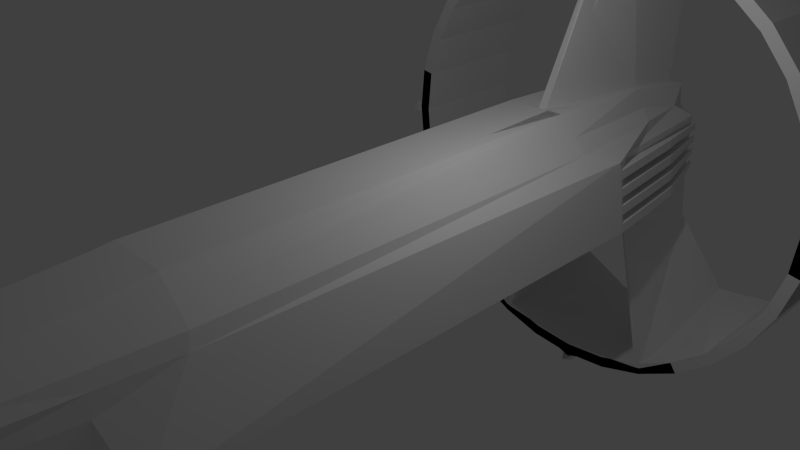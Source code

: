 # Source: Resonator.blend  (saved by Blender 2.68.0; exported with 4.5.12 LTS)
import bpy
from mathutils import Matrix  # noqa: F401  (used for matrix-valued properties, if any)

bpy.ops.wm.read_factory_settings(use_empty=True)
scene = bpy.context.scene
scene.name = 'Scene'

# ---- collections
col_collection_1 = bpy.data.collections.new('Collection 1'); scene.collection.children.link(col_collection_1)

# ---- materials (node trees are filled in below, after node groups)
mat_material = bpy.data.materials.new('Material')
mat_material.alpha_threshold = 0.0
mat_material.roughness = 0.5
mat_material.line_color = (0.0, 0.0, 0.0, 1.0)

# ---- material node trees

# ---- world
world_world = bpy.data.worlds.new('World'); scene.world = world_world
world_world.color = (0.05088, 0.05088, 0.05088)
world_world.use_sun_shadow = False
world_world.sun_shadow_jitter_overblur = 0.0
world_world.cycles.sampling_method = 'MANUAL'
world_world.cycles.sample_map_resolution = 256

# ---- cameras
cam_camera = bpy.data.cameras.new('Camera')
cam_camera.clip_end = 100.0
cam_camera.lens = 35.0
cam_camera.sensor_width = 32.0
cam_camera.sensor_height = 18.0
cam_camera.ortho_scale = 7.314
cam_camera.dof.focus_distance = 0.0

# ---- lights
light_lamp = bpy.data.lights.new('Lamp', 'POINT')
light_lamp.transmission_factor = 0.0
light_lamp.cutoff_distance = 30.0
light_lamp.energy = 100.0
light_lamp.shadow_buffer_clip_start = 1.001
light_lamp.shadow_soft_size = 0.1
light_lamp.shadow_maximum_resolution = 0.006
light_lamp.use_absolute_resolution = True
light_lamp.cycles.use_multiple_importance_sampling = False

# ---- meshes
me_cube = bpy.data.meshes.new('Cube')
me_cube.from_pydata([(2.634, 0.9657, 2.634), (2.634, 0.6517, 2.634), (3.098, 0.9657, 2.07), (3.098, 0.6517, 2.07), (3.442, 0.9657, 1.426), (3.442, 0.6517, 1.426), (3.654, 0.9657, 0.7268), (3.654, 0.6517, 0.7268), (3.725, 0.9657, 1.988e-07), (3.725, 0.6517, 3.637e-07), (3.654, 0.9657, -0.7268), (3.654, 0.6517, -0.7268), (3.442, 0.9657, -1.426), (3.442, 0.6517, -1.426), (3.098, 0.9657, -2.07), (3.098, 0.6517, -2.07), (2.634, 0.9657, -2.634), (2.634, 0.6517, -2.634), (2.07, 0.9657, -3.098), (2.07, 0.6517, -3.098), (1.426, 0.9657, -3.442), (1.426, 0.6517, -3.442), (0.7268, 0.9657, -3.654), (0.7268, 0.6517, -3.654), (-0.7268, 0.9657, -3.654), (-0.7268, 0.6517, -3.654), (-1.426, 0.9657, -3.442), (-1.426, 0.6517, -3.442), (-2.07, 0.9657, -3.098), (-2.07, 0.6517, -3.098), (-2.634, 0.9657, -2.634), (-2.634, 0.6517, -2.634), (-3.761, 0.9657, 3.515e-06), (-3.761, 0.6517, 3.68e-06), (2.5, 0.9657, 2.5), (2.5, 0.6517, 2.5), (2.94, 0.9657, 1.964), (2.94, 0.6517, 1.964), (3.267, 0.9657, 1.353), (3.267, 0.6517, 1.353), (3.468, 0.9657, 0.6898), (3.468, 0.6517, 0.6898), (3.536, 0.9657, 1.988e-07), (3.536, 0.6517, 3.637e-07), (3.468, 0.9657, -0.6898), (3.468, 0.6517, -0.6898), (3.267, 0.9657, -1.353), (3.267, 0.6517, -1.353), (2.94, 0.9657, -1.964), (2.94, 0.6517, -1.964), (2.5, 0.9657, -2.5), (2.5, 0.6517, -2.5), (1.606, 0.9541, -2.576), (1.964, 0.6517, -2.94), (1.435, 0.6517, -3.322), (1.168, 0.9541, -2.847), (1.349, 0.6517, -3.344), (-0.6898, 0.9657, -3.468), (-0.6898, 0.6517, -3.468), (-1.353, 0.9657, -3.267), (-1.353, 0.6517, -3.267), (-1.964, 0.9657, -2.94), (-1.964, 0.6517, -2.94), (-2.5, 0.9657, -2.5), (-2.5, 0.6517, -2.5), (-3.536, 0.9657, 3.515e-06), (-3.536, 0.6517, 3.68e-06), (1.33, 0.5337, -0.5337), (0.9271, 0.456, -0.728), (0.7421, 0.664, -0.9271), (0.7164, 0.9313, -1.271), (0.874, 0.9098, -1.268), (0.7906, 0.6591, -0.8907), (0.456, -0.456, -1.0), (1.33, -0.5857, -0.5337), (0.3094, -1.0, -0.3094), (0.9271, -0.456, -0.728), (0.9271, -0.6117, -0.456), (0.6775, -0.8683, -0.4314), (0.456, -0.9271, -0.728), (0.456, -0.728, -0.9271), (0.7231, -0.7231, -0.8907), (0.8907, -0.7231, -0.7231), (0.7231, -0.8907, -0.7231), (-0.3094, -1.0, -0.3094), (-1.33, -0.5857, -0.5337), (-0.456, -0.728, -0.9271), (-0.456, -0.9271, -0.728), (-0.6775, -0.8683, -0.4314), (-0.7231, -0.8907, -0.7231), (-0.456, 0.9271, -0.728), (-0.456, 0.728, -0.9271), (-0.7231, 0.8907, -0.7231), (-0.7231, 0.7231, -0.8907), (1.17, 0.5337, 0.5337), (0.456, 0.456, 1.216), (0.456, 0.728, 1.143), (0.728, 0.456, 0.9271), (0.9271, 0.456, 0.728), (0.7658, 0.7231, 0.7231), (0.5826, 0.8744, 0.6715), (0.4395, -0.4543, 1.185), (0.3094, -1.0, 0.1068), (0.9981, -0.4661, 0.5337), (0.4724, -0.7275, 0.9762), (0.456, -0.9271, 0.5899), (0.6775, -0.8683, 0.2289), (0.9271, -0.6117, 0.2534), (0.9271, -0.456, 0.728), (0.728, -0.456, 0.9271), (0.7231, -0.7231, 0.6881), (0.7231, -0.8907, 0.5206), (0.8907, -0.6023, 0.5206), (-0.4724, -0.4565, 1.18), (-0.9981, -0.4661, 0.5337), (-0.3094, -1.0, 0.1068), (-0.9271, -0.6117, 0.2534), (-0.6775, -0.8683, 0.2289), (-0.456, -0.9271, 0.5899), (-0.4395, -0.7297, 0.9712), (-0.7231, -0.7231, 0.6881), (-0.8907, -0.6023, 0.5206), (-0.7231, -0.8907, 0.5206), (0.456, 0.592, 1.179), (0.456, 0.524, 1.198), (0.228, 0.9271, 0.9438), (0.228, 0.456, 1.216), (0.456, 0.8773, 0.9936), (0.228, 0.7778, 1.093), (1.128, 0.573, -0.4949), (1.049, 0.573, 0.4949), (1.25, 0.5337, -5.96e-08), (1.089, 0.573, -4.47e-08), (1.229, 0.5534, -0.5143), (0.988, 0.5927, 0.4754), (1.29, 0.5337, -0.2669), (1.028, 0.5927, -0.4754), (1.11, 0.5534, 0.5143), (1.169, 0.5534, -5.215e-08), (1.108, 0.573, -0.2474), (1.069, 0.573, 0.2474), (1.199, 0.5534, -0.2571), (1.018, 0.5927, -0.2377), (0.9979, 0.5927, 0.2377), (1.279, 0.5436, -0.524), (0.9575, 0.6025, 0.4657), (1.31, 0.5337, -0.4003), (0.9774, 0.6025, -0.4657), (1.14, 0.5436, 0.524), (1.21, 0.5436, -5.588e-08), (1.118, 0.573, -0.3711), (1.079, 0.573, 0.1237), (1.179, 0.5632, -0.5046), (1.018, 0.5829, 0.4851), (1.27, 0.5337, -0.1334), (1.078, 0.5829, -0.4851), (1.079, 0.5632, 0.5046), (1.23, 0.5337, 0.1334), (1.129, 0.5632, -4.843e-08), (1.099, 0.573, -0.1237), (1.175, 0.5436, 0.262), (1.154, 0.5534, 0.1286), (1.244, 0.5436, -0.262), (1.154, 0.5632, -0.2523), (1.214, 0.5534, -0.3857), (1.184, 0.5534, -0.1286), (1.063, 0.5829, -0.2426), (0.9725, 0.6025, -0.2329), (1.023, 0.5927, -0.3566), (1.003, 0.5927, 0.1189), (0.9929, 0.5927, 0.3566), (1.227, 0.5436, -0.131), (1.056, 0.5829, -0.1213), (1.026, 0.5829, 0.3639), (1.192, 0.5436, 0.131), (1.116, 0.5632, 0.1261), (1.092, 0.5632, 0.3784), (1.262, 0.5436, -0.393), (1.166, 0.5632, -0.3784), (1.141, 0.5632, -0.1261), (1.071, 0.5829, -0.3639), (0.9749, 0.6025, -0.3493), (0.97, 0.6025, -0.1164), (1.041, 0.5829, 0.1213), (0.9271, 0.6124, 0.228), (1.21, 0.5337, 0.2669), (1.139, 0.5534, 0.2571), (1.19, 0.5337, 0.4003), (1.059, 0.573, 0.3711), (1.104, 0.5632, 0.2523), (1.125, 0.5534, 0.3857), (1.033, 0.5829, 0.2426), (1.157, 0.5436, 0.393), (0.7881, 0.9333, 0.2259), (1.029, 0.7678, 0.2644), (0.9085, 0.8506, 0.2451), (0.9686, 0.8092, 0.2548), (0.8483, 0.892, 0.2355), (0.7881, 0.9333, 0.339), (1.012, 0.7678, 0.3969), (0.9, 0.8506, 0.368), (0.9987, 0.7885, 0.2596), (0.9385, 0.8299, 0.25), (0.9559, 0.8092, 0.3824), (0.8784, 0.8713, 0.2403), (0.8182, 0.9127, 0.2307), (0.8441, 0.892, 0.3535), (0.9839, 0.7885, 0.3897), (0.872, 0.8713, 0.3607), (0.928, 0.8299, 0.3752), (0.8161, 0.9127, 0.3462), (0.7881, 0.934, -0.000457), (1.063, 0.7685, -0.0004571), (0.9254, 0.8513, -0.000457), (0.994, 0.8099, -0.0004571), (0.8567, 0.8926, -0.000457), (1.028, 0.7892, -0.0004571), (0.8224, 0.9133, -0.000457), (0.9169, 0.8513, 0.1223), (0.7881, 0.934, 0.1127), (1.046, 0.7685, 0.132), (0.9597, 0.8306, -0.0004571), (0.8911, 0.8719, -0.000457), (0.9813, 0.8099, 0.1272), (0.8525, 0.8926, 0.1175), (1.014, 0.7892, 0.1296), (0.9491, 0.8306, 0.1248), (0.8847, 0.8719, 0.1199), (0.8203, 0.9133, 0.1151), (1.096, 0.7681, -0.2654), (0.9423, 0.8509, -0.2461), (1.019, 0.8095, -0.2557), (0.8652, 0.8923, -0.2364), (0.7881, 0.9336, -0.1136), (1.08, 0.7681, -0.1329), (0.9338, 0.8509, -0.1233), (1.058, 0.7888, -0.2605), (0.9808, 0.8302, -0.2509), (1.007, 0.8095, -0.1281), (0.9037, 0.8716, -0.2412), (0.8267, 0.9129, -0.2316), (0.861, 0.8923, -0.1184), (1.043, 0.7888, -0.1305), (0.8974, 0.8716, -0.1208), (0.9702, 0.8302, -0.1257), (0.8245, 0.9129, -0.116), (1.13, 0.7697, -0.5302), (0.7881, 0.9352, -0.4531), (0.9592, 0.8524, -0.4917), (1.045, 0.8111, -0.511), (0.8736, 0.8938, -0.4724), (1.087, 0.7904, -0.5206), (0.7881, 0.9352, -0.3399), (1.113, 0.7697, -0.3978), (0.8309, 0.9145, -0.4627), (0.9507, 0.8524, -0.3689), (1.002, 0.8317, -0.5013), (0.9164, 0.8731, -0.482), (1.032, 0.8111, -0.3833), (0.8694, 0.8938, -0.3544), (1.073, 0.7904, -0.3906), (0.9914, 0.8317, -0.3761), (0.9101, 0.8731, -0.3616), (0.8288, 0.9145, -0.3472), (0.3634, 0.6517, -3.69), (0.3634, 0.9657, -3.69), (0.7268, 0.8087, -3.654), (-3.654, 0.8087, -0.7268), (-0.3634, 0.9657, -3.69), (-0.3634, 0.6517, -3.69), (-0.7268, 0.8087, -3.654), (0.3634, 0.8087, -3.69), (-0.3634, 0.8087, -3.69), (0.7268, 0.8872, -3.654), (0.1817, 0.9657, -3.708), (0.5451, 0.6517, -3.672), (-0.5451, 0.9657, -3.672), (-0.1817, 0.6517, -3.708), (-0.7268, 0.8872, -3.654), (-0.1817, 0.9657, -3.708), (-0.7268, 0.7302, -3.654), (-0.5451, 0.6517, -3.672), (0.1817, 0.6517, -3.708), (0.5451, 0.9657, -3.672), (0.7268, 0.7302, -3.654), (0.1817, 0.8087, -3.708), (0.5451, 0.8087, -3.672), (0.3634, 0.8872, -3.69), (0.3634, 0.7302, -3.69), (-0.5451, 0.8087, -3.672), (-0.1817, 0.8087, -3.708), (-0.3634, 0.8872, -3.69), (-0.3634, 0.7302, -3.69), (0.1817, 0.7302, -3.708), (-0.5451, 0.7302, -3.672), (-0.5451, 0.8872, -3.672), (0.5451, 0.7302, -3.672), (0.5451, 0.8872, -3.672), (0.1817, 0.8872, -3.708), (-0.1817, 0.8872, -3.708), (-0.1817, 0.7302, -3.708), (0.7268, 0.9265, -3.654), (0.6359, 0.6517, -3.663), (-0.6359, 0.9657, -3.663), (-0.7268, 0.9265, -3.654), (-0.7268, 0.691, -3.654), (-0.6359, 0.6517, -3.663), (0.6359, 0.9657, -3.663), (0.7268, 0.691, -3.654), (0.6359, 0.8087, -3.663), (0.3634, 0.9265, -3.69), (0.3634, 0.7695, -3.69), (-0.6359, 0.8087, -3.663), (-0.3634, 0.9265, -3.69), (-0.3634, 0.7695, -3.69), (0.7268, 0.848, -3.654), (0.2725, 0.9657, -3.699), (0.4542, 0.6517, -3.681), (-0.4542, 0.9657, -3.681), (-0.2725, 0.6517, -3.699), (-0.7268, 0.848, -3.654), (-0.2725, 0.9657, -3.699), (-0.7268, 0.7695, -3.654), (-0.4542, 0.6517, -3.681), (0.2725, 0.6517, -3.699), (0.4542, 0.9657, -3.681), (0.7268, 0.7695, -3.654), (0.2725, 0.8087, -3.699), (0.4542, 0.8087, -3.681), (0.3634, 0.848, -3.69), (0.3634, 0.691, -3.69), (-0.4542, 0.8087, -3.681), (-0.2725, 0.8087, -3.699), (-0.3634, 0.848, -3.69), (-0.3634, 0.691, -3.69), (0.2725, 0.7302, -3.699), (0.1817, 0.7695, -3.708), (0.1817, 0.691, -3.708), (-0.6359, 0.7302, -3.663), (-0.4542, 0.7302, -3.681), (-0.5451, 0.7695, -3.672), (-0.5451, 0.691, -3.672), (-0.6359, 0.8872, -3.663), (-0.4542, 0.8872, -3.681), (-0.5451, 0.9265, -3.672), (-0.5451, 0.848, -3.672), (0.4542, 0.7302, -3.681), (0.6359, 0.7302, -3.663), (0.5451, 0.7695, -3.672), (0.5451, 0.691, -3.672), (0.4542, 0.8872, -3.681), (0.6359, 0.8872, -3.663), (0.5451, 0.9265, -3.672), (0.5451, 0.848, -3.672), (0.2725, 0.8872, -3.699), (0.1817, 0.9265, -3.708), (0.1817, 0.848, -3.708), (-0.2725, 0.8872, -3.699), (-0.1817, 0.9265, -3.708), (-0.1817, 0.848, -3.708), (-0.2725, 0.7302, -3.699), (-0.1817, 0.7695, -3.708), (-0.1817, 0.691, -3.708), (-0.6359, 0.691, -3.663), (-0.6359, 0.848, -3.663), (0.4542, 0.691, -3.681), (0.4542, 0.848, -3.681), (-0.2725, 0.848, -3.699), (-0.2725, 0.691, -3.699), (0.2725, 0.7695, -3.699), (0.2725, 0.691, -3.699), (-0.6359, 0.7695, -3.663), (-0.4542, 0.7695, -3.681), (-0.4542, 0.691, -3.681), (-0.6359, 0.9265, -3.663), (-0.4542, 0.9265, -3.681), (-0.4542, 0.848, -3.681), (0.4542, 0.7695, -3.681), (0.6359, 0.7695, -3.663), (0.6359, 0.691, -3.663), (0.4542, 0.9265, -3.681), (0.6359, 0.9265, -3.663), (0.6359, 0.848, -3.663), (0.2725, 0.9265, -3.699), (0.2725, 0.848, -3.699), (-0.2725, 0.9265, -3.699), (-0.2725, 0.7695, -3.699), (-3.69, 0.9657, -0.3634), (-3.69, 0.6517, -0.3634), (-3.69, 0.9657, 0.3634), (-3.69, 0.6517, 0.3634), (-3.654, 0.8087, 0.7268), (-3.69, 0.8087, -0.3634), (-3.69, 0.8087, 0.3634), (-3.654, 0.8872, -0.7268), (-3.708, 0.9657, -0.1817), (-3.672, 0.6517, -0.5451), (-3.793, 0.6326, -0.02395), (-3.672, 0.9657, 0.5451), (-3.708, 0.6517, 0.1817), (-3.654, 0.8872, 0.7268), (-3.654, 0.7302, -0.7268), (-3.672, 0.9657, -0.5451), (-3.708, 0.6517, -0.1817), (-3.708, 0.9657, 0.1817), (-3.672, 0.6517, 0.5451), (-3.654, 0.7302, 0.7268), (-3.708, 0.8087, -0.1817), (-3.672, 0.8087, -0.5451), (-3.69, 0.8872, -0.3634), (-3.69, 0.7302, -0.3634), (-3.672, 0.8087, 0.5451), (-3.708, 0.8087, 0.1817), (-3.69, 0.8872, 0.3634), (-3.69, 0.7302, 0.3634), (-3.708, 0.7302, -0.1817), (-3.672, 0.7302, 0.5451), (-3.708, 0.8872, -0.1817), (-3.672, 0.8872, -0.5451), (-3.672, 0.7302, -0.5451), (-3.672, 0.8872, 0.5451), (-3.708, 0.8872, 0.1817), (-3.708, 0.7302, 0.1817), (-3.654, 0.9265, -0.7268), (-3.752, 0.9657, -0.09085), (-3.663, 0.6517, -0.6359), (-3.663, 0.9657, 0.6359), (-3.752, 0.6517, 0.09085), (-3.654, 0.9265, 0.7268), (-3.654, 0.691, -0.7268), (-3.663, 0.9657, -0.6359), (-3.752, 0.6517, -0.09085), (-3.752, 0.9657, 0.09085), (-3.663, 0.6517, 0.6359), (-3.654, 0.691, 0.7268), (-3.752, 0.8087, -0.09085), (-3.663, 0.8087, -0.6359), (-3.69, 0.9265, -0.3634), (-3.69, 0.7695, -0.3634), (-3.663, 0.8087, 0.6359), (-3.752, 0.8087, 0.09085), (-3.69, 0.9265, 0.3634), (-3.69, 0.7695, 0.3634), (-3.654, 0.848, -0.7268), (-3.699, 0.9657, -0.2725), (-3.681, 0.6517, -0.4542), (-3.681, 0.9657, 0.4542), (-3.699, 0.6517, 0.2726), (-3.654, 0.848, 0.7268), (-3.654, 0.7695, -0.7268), (-3.681, 0.9657, -0.4542), (-3.699, 0.6517, -0.2725), (-3.699, 0.9657, 0.2726), (-3.681, 0.6517, 0.4542), (-3.654, 0.7695, 0.7268), (-3.699, 0.8087, -0.2725), (-3.681, 0.8087, -0.4542), (-3.69, 0.848, -0.3634), (-3.69, 0.691, -0.3634), (-3.681, 0.8087, 0.4542), (-3.699, 0.8087, 0.2726), (-3.69, 0.848, 0.3634), (-3.69, 0.691, 0.3634), (-3.752, 0.7302, -0.09085), (-3.699, 0.7302, -0.2725), (-3.708, 0.7695, -0.1817), (-3.708, 0.691, -0.1817), (-3.663, 0.7302, 0.6359), (-3.681, 0.7302, 0.4542), (-3.672, 0.7695, 0.5451), (-3.672, 0.691, 0.5451), (-3.752, 0.8872, -0.09085), (-3.699, 0.8872, -0.2725), (-3.708, 0.9265, -0.1817), (-3.708, 0.848, -0.1817), (-3.681, 0.8872, -0.4542), (-3.663, 0.8872, -0.6359), (-3.672, 0.9265, -0.5451), (-3.672, 0.848, -0.5451), (-3.681, 0.7302, -0.4542), (-3.663, 0.7302, -0.6359), (-3.672, 0.7695, -0.5451), (-3.672, 0.691, -0.5451), (-3.663, 0.8872, 0.6359), (-3.681, 0.8872, 0.4542), (-3.672, 0.9265, 0.5451), (-3.672, 0.848, 0.5451), (-3.699, 0.8872, 0.2726), (-3.752, 0.8872, 0.09085), (-3.708, 0.9265, 0.1817), (-3.708, 0.848, 0.1817), (-3.699, 0.7302, 0.2726), (-3.752, 0.7302, 0.09085), (-3.708, 0.7695, 0.1817), (-3.708, 0.691, 0.1817), (-3.752, 0.691, -0.09085), (-3.663, 0.691, 0.6359), (-3.752, 0.848, -0.09085), (-3.681, 0.848, -0.4542), (-3.681, 0.691, -0.4542), (-3.663, 0.848, 0.6359), (-3.699, 0.848, 0.2726), (-3.699, 0.691, 0.2726), (-3.752, 0.7695, -0.09085), (-3.699, 0.7695, -0.2725), (-3.699, 0.691, -0.2725), (-3.663, 0.7695, 0.6359), (-3.681, 0.7695, 0.4542), (-3.681, 0.691, 0.4542), (-3.752, 0.9265, -0.09085), (-3.699, 0.9265, -0.2725), (-3.699, 0.848, -0.2725), (-3.681, 0.9265, -0.4542), (-3.663, 0.9265, -0.6359), (-3.663, 0.848, -0.6359), (-3.681, 0.7695, -0.4542), (-3.663, 0.7695, -0.6359), (-3.663, 0.691, -0.6359), (-3.663, 0.9265, 0.6359), (-3.681, 0.9265, 0.4542), (-3.681, 0.848, 0.4542), (-3.699, 0.9265, 0.2726), (-3.752, 0.9265, 0.09085), (-3.752, 0.848, 0.09085), (-3.699, 0.7695, 0.2726), (-3.752, 0.7695, 0.09085), (-3.752, 0.691, 0.09085), (-3.822, 0.9657, 3.515e-06), (-3.822, 0.6517, 3.68e-06), (-3.822, 0.8087, 3.598e-06), (-3.822, 0.8872, 3.556e-06), (-3.822, 0.7302, 3.639e-06), (-3.813, 0.9657, -0.09085), (-3.822, 0.9265, 3.536e-06), (-3.813, 0.6517, 0.09085), (-3.813, 0.6517, -0.09085), (-3.822, 0.691, 3.659e-06), (-3.813, 0.9657, 0.09085), (-3.813, 0.8087, -0.09085), (-3.813, 0.8087, 0.09085), (-3.822, 0.848, 3.577e-06), (-3.822, 0.7695, 3.618e-06), (-3.813, 0.7302, -0.09085), (-3.813, 0.8872, -0.09085), (-3.813, 0.8872, 0.09085), (-3.813, 0.7302, 0.09085), (-3.813, 0.691, -0.09085), (-3.813, 0.848, -0.09085), (-3.813, 0.7695, -0.09085), (-3.813, 0.9265, -0.09085), (-3.813, 0.9265, 0.09085), (-3.813, 0.848, 0.09085), (-3.813, 0.7695, 0.09085), (-3.813, 0.691, 0.09085), (0.0, 0.9657, 3.761), (2.183e-08, 0.654, 3.759), (-0.7268, 0.9657, 3.654), (-0.7268, 0.6517, 3.654), (-1.426, 0.9657, 3.442), (-1.426, 0.6517, 3.442), (-2.07, 0.9657, 3.098), (-2.07, 0.6517, 3.098), (-2.634, 0.9657, 2.634), (-2.634, 0.6517, 2.634), (-3.098, 0.9657, 2.07), (-3.098, 0.6517, 2.07), (-3.442, 0.9657, 1.426), (-3.442, 0.6517, 1.426), (-3.654, 0.9657, 0.7268), (-3.654, 0.6517, 0.7268), (-3.725, 0.9657, 1.988e-07), (-3.725, 0.6517, 3.637e-07), (-3.654, 0.9657, -0.7268), (-3.654, 0.6517, -0.7268), (-3.442, 0.9657, -1.426), (-3.442, 0.6517, -1.426), (-3.098, 0.9657, -2.07), (-3.098, 0.6517, -2.07), (1.214e-06, 0.9657, -3.769), (1.214e-06, 0.6517, -3.769), (3.761, 0.9657, 3.515e-06), (3.761, 0.6517, 3.68e-06), (2.07, 0.9657, 3.098), (2.07, 0.6517, 3.098), (1.426, 0.9657, 3.442), (1.426, 0.6517, 3.442), (0.7268, 0.9657, 3.654), (0.7268, 0.6517, 3.654), (0.0, 0.9657, 3.536), (-1.623e-07, 0.6517, 3.536), (-0.6898, 0.9657, 3.468), (-0.6898, 0.6517, 3.468), (-1.353, 0.9657, 3.267), (-1.353, 0.6517, 3.267), (-1.964, 0.9657, 2.94), (-1.964, 0.6517, 2.94), (-2.5, 0.9657, 2.5), (-2.5, 0.6517, 2.5), (-2.94, 0.9657, 1.964), (-2.94, 0.6517, 1.964), (-3.267, 0.9657, 1.353), (-3.267, 0.6517, 1.353), (-3.468, 0.9657, 0.6898), (-3.468, 0.6517, 0.6898), (-3.468, 0.9657, -0.6898), (-3.468, 0.6517, -0.6898), (-3.267, 0.9657, -1.353), (-3.267, 0.6517, -1.353), (-2.94, 0.9657, -1.964), (-2.94, 0.6517, -1.964), (-1.606, 0.9541, -2.576), (-1.435, 0.6517, -3.322), (-1.168, 0.9541, -2.847), (-1.349, 0.6517, -3.344), (1.214e-06, 0.9657, -3.536), (1.214e-06, 0.6517, -3.536), (0.6898, 0.9657, -3.468), (0.6898, 0.6517, -3.468), (1.353, 0.9657, -3.267), (1.353, 0.6517, -3.267), (1.964, 0.9657, -2.94), (1.964, 0.9657, 2.94), (1.964, 0.6517, 2.94), (1.353, 0.9657, 3.267), (1.353, 0.6517, 3.267), (0.6898, 0.9657, 3.468), (0.6898, 0.6517, 3.468), (-0.2553, 0.9895, -0.2078), (-1.33, 0.5337, -0.5337), (-0.456, 0.456, -1.0), (-0.728, 0.9271, -0.456), (-0.9271, 0.6124, -0.456), (-0.9271, 0.456, -0.728), (-0.728, 0.456, -0.9271), (-0.7421, 0.664, -0.9271), (-0.7164, 0.9313, -1.271), (-0.874, 0.9098, -1.268), (-0.8907, 0.7231, -0.7231), (-0.7906, 0.6591, -0.8907), (-0.456, -0.456, -1.0), (-0.2879, -1.017, -0.295), (-0.728, -0.456, -0.9271), (-0.9271, -0.456, -0.728), (-0.9271, -0.6117, -0.456), (-0.7231, -0.7231, -0.8907), (-0.8907, -0.7231, -0.7231), (0.2879, -1.017, -0.295), (0.728, -0.456, -0.9271), (0.2553, 0.9895, -0.2078), (0.456, 0.456, -1.0), (0.9271, 0.6124, -0.456), (0.728, 0.9271, -0.456), (0.456, 0.9271, -0.728), (0.456, 0.728, -0.9271), (0.728, 0.456, -0.9271), (0.8907, 0.7231, -0.7231), (0.7231, 0.8907, -0.7231), (0.7231, 0.7231, -0.8907), (-1.17, 0.5337, 0.5337), (-0.2553, 0.9895, 0.4237), (-0.456, 0.456, 1.216), (-0.9271, 0.6124, 0.456), (-0.728, 0.9271, 0.456), (-0.456, 0.9271, 0.9438), (-0.456, 0.728, 1.143), (-0.728, 0.456, 0.9271), (-0.9271, 0.456, 0.728), (-0.7658, 0.7231, 0.7231), (-0.5826, 0.8744, 0.6715), (-0.5826, 0.7394, 0.8671), (-0.4395, -0.4543, 1.185), (-0.2879, -1.017, 0.09242), (-0.4724, -0.7275, 1.041), (-0.9271, -0.456, 0.728), (-0.728, -0.456, 0.9271), (0.4724, -0.4565, 1.18), (0.2879, -1.017, 0.09242), (0.4395, -0.7297, 1.036), (0.2553, 0.9895, 0.4237), (0.728, 0.9271, 0.456), (0.9271, 0.6124, 0.456), (0.456, 0.9271, 0.9438), (0.5826, 0.7394, 0.8671), (-0.456, 0.8276, 1.043), (-0.456, 0.592, 1.179), (0.456, 0.8276, 1.043), (-1.788e-07, 0.9271, 0.9438), (-2.16e-07, 0.4641, 1.143), (-5.96e-08, 0.456, 1.216), (-1.49e-07, 0.8276, 1.043), (-0.456, 0.7778, 1.093), (-0.456, 0.524, 1.198), (0.456, 0.66, 1.161), (-0.228, 0.9271, 0.9438), (-0.05158, 0.4815, 1.143), (-0.228, 0.456, 1.216), (-0.456, 0.8773, 0.9936), (-0.456, 0.66, 1.161), (0.456, 0.7778, 1.093), (0.05158, 0.4815, 1.143), (-1.341e-07, 0.7778, 1.093), (-1.639e-07, 0.8773, 0.9936), (-0.228, 0.8276, 1.043), (0.228, 0.8276, 1.043), (-0.228, 0.7778, 1.093), (-0.228, 0.8773, 0.9936), (0.228, 0.8773, 0.9936), (-0.3449, 0.9657, 3.502), (-0.3449, 0.6517, 3.502), (-0.6898, 0.8087, 3.468), (0.6898, 0.8087, 3.468), (0.3449, 0.9657, 3.502), (0.3449, 0.6517, 3.502), (-0.3449, 0.8087, 3.502), (0.3449, 0.8087, 3.502), (-0.5174, 0.9657, 3.485), (-0.03901, 0.6517, 3.519), (-0.6898, 0.8872, 3.468), (0.6898, 0.8872, 3.468), (0.1725, 0.9657, 3.519), (0.5174, 0.6517, 3.485), (-0.1725, 0.9657, 3.519), (-0.5174, 0.6517, 3.485), (-0.6898, 0.7302, 3.468), (0.6898, 0.7302, 3.468), (0.5174, 0.9657, 3.485), (0.03901, 0.6517, 3.519), (-0.1725, 0.8087, 3.519), (-0.5174, 0.8087, 3.485), (-0.3449, 0.8872, 3.502), (-0.3449, 0.7302, 3.502), (0.5174, 0.8087, 3.485), (0.1725, 0.8087, 3.519), (0.3449, 0.8872, 3.502), (0.3449, 0.7302, 3.502), (-0.1725, 0.7302, 3.519), (0.5174, 0.7302, 3.485), (-0.1725, 0.8872, 3.519), (-0.5174, 0.8872, 3.485), (-0.5174, 0.7302, 3.485), (0.5174, 0.8872, 3.485), (0.1725, 0.8872, 3.519), (0.1725, 0.7302, 3.519), (-0.3634, 0.9657, 3.69), (-0.3634, 0.6517, 3.69), (-1.128, 0.573, -0.4949), (-0.7268, 0.8087, 3.654), (0.7268, 0.8087, 3.654), (0.3634, 0.9657, 3.69), (0.3634, 0.6517, 3.69), (-0.3634, 0.8087, 3.69), (0.3634, 0.8087, 3.69), (-0.5451, 0.9657, 3.672), (-0.1817, 0.6517, 3.708), (0.009898, 0.6017, 3.775), (-0.7268, 0.8872, 3.654), (0.7268, 0.8872, 3.654), (0.1817, 0.9657, 3.708), (0.5451, 0.6517, 3.672), (-0.1817, 0.9657, 3.708), (-0.5451, 0.6517, 3.672), (-0.009899, 0.6017, 3.775), (-0.7268, 0.7302, 3.654), (0.7268, 0.7302, 3.654), (0.5451, 0.9657, 3.672), (0.1817, 0.6517, 3.708), (-0.5451, 0.8087, 3.672), (-0.1817, 0.8087, 3.708), (-0.3634, 0.8872, 3.69), (-0.3634, 0.7302, 3.69), (0.1817, 0.8087, 3.708), (0.5451, 0.8087, 3.672), (0.3634, 0.8872, 3.69), (0.3634, 0.7302, 3.69), (-0.5451, 0.7302, 3.672), (0.1817, 0.7302, 3.708), (-0.5451, 0.8872, 3.672), (-0.1817, 0.8872, 3.708), (-0.1817, 0.7302, 3.708), (0.1817, 0.8872, 3.708), (0.5451, 0.8872, 3.672), (0.5451, 0.7302, 3.672), (-0.6359, 0.9657, 3.663), (-0.09953, 0.654, 3.75), (-2.02e-07, 0.6017, 3.776), (-0.7268, 0.9265, 3.654), (0.7268, 0.9265, 3.654), (0.09085, 0.9657, 3.752), (0.6359, 0.6517, 3.663), (-0.09085, 0.9657, 3.752), (-0.6359, 0.6517, 3.663), (0.009898, 0.6017, 3.771), (-0.7268, 0.691, 3.654), (0.7268, 0.691, 3.654), (0.6359, 0.9657, 3.663), (0.09953, 0.654, 3.75), (-0.6359, 0.8087, 3.663), (-0.09085, 0.8087, 3.752), (-0.3634, 0.9265, 3.69), (-0.3634, 0.7695, 3.69), (0.09085, 0.8087, 3.752), (0.6359, 0.8087, 3.663), (0.3634, 0.9265, 3.69), (0.3634, 0.7695, 3.69), (-0.4542, 0.9657, 3.681), (-0.2725, 0.6517, 3.699), (-0.009899, 0.6017, 3.771), (-0.7268, 0.848, 3.654), (0.7268, 0.848, 3.654), (0.2725, 0.9657, 3.699), (0.4542, 0.6517, 3.681), (-0.2725, 0.9657, 3.699), (-0.4542, 0.6517, 3.681), (-2.036e-07, 0.6017, 3.772), (-0.7268, 0.7695, 3.654), (0.7268, 0.7695, 3.654), (0.4542, 0.9657, 3.681), (0.2725, 0.6517, 3.699), (-0.4542, 0.8087, 3.681), (-0.2725, 0.8087, 3.699), (-0.3634, 0.848, 3.69), (-0.3634, 0.691, 3.69), (0.2725, 0.8087, 3.699), (0.4542, 0.8087, 3.681), (0.3634, 0.848, 3.69), (0.3634, 0.691, 3.69), (-0.6359, 0.7302, 3.663), (-0.4542, 0.7302, 3.681), (-0.5451, 0.7695, 3.672), (-0.5451, 0.691, 3.672), (0.09085, 0.7302, 3.752), (0.2725, 0.7302, 3.699), (0.1817, 0.7695, 3.708), (0.1817, 0.691, 3.708), (-0.6359, 0.8872, 3.663), (-0.4542, 0.8872, 3.681), (-0.5451, 0.9265, 3.672), (-0.5451, 0.848, 3.672), (-0.2725, 0.8872, 3.699), (-0.09085, 0.8872, 3.752), (-0.1817, 0.9265, 3.708), (-0.1817, 0.848, 3.708), (-0.2725, 0.7302, 3.699), (-0.09085, 0.7302, 3.752), (-0.1817, 0.7695, 3.708), (-0.1817, 0.691, 3.708), (0.09085, 0.8872, 3.752), (0.2725, 0.8872, 3.699), (0.1817, 0.9265, 3.708), (0.1817, 0.848, 3.708), (0.4542, 0.8872, 3.681), (0.6359, 0.8872, 3.663), (0.5451, 0.9265, 3.672), (0.5451, 0.848, 3.672), (0.4542, 0.7302, 3.681), (0.6359, 0.7302, 3.663), (0.5451, 0.7695, 3.672), (0.5451, 0.691, 3.672), (-0.6359, 0.691, 3.663), (0.09085, 0.691, 3.752), (-0.6359, 0.848, 3.663), (-0.2725, 0.848, 3.699), (-0.2725, 0.691, 3.699), (0.09085, 0.848, 3.752), (0.4542, 0.848, 3.681), (0.4542, 0.691, 3.681), (-0.6359, 0.7695, 3.663), (-0.4542, 0.7695, 3.681), (-0.4542, 0.691, 3.681), (0.09085, 0.7695, 3.752), (0.2725, 0.7695, 3.699), (0.2725, 0.691, 3.699), (-0.6359, 0.9265, 3.663), (-0.4542, 0.9265, 3.681), (-0.4542, 0.848, 3.681), (-0.2725, 0.9265, 3.699), (-0.09085, 0.9265, 3.752), (-0.09085, 0.848, 3.752), (-0.2725, 0.7695, 3.699), (-0.09085, 0.7695, 3.752), (-0.09085, 0.691, 3.752), (0.09085, 0.9265, 3.752), (0.2725, 0.9265, 3.699), (0.2725, 0.848, 3.699), (0.4542, 0.9265, 3.681), (0.6359, 0.9265, 3.663), (0.6359, 0.848, 3.663), (0.4542, 0.7695, 3.681), (0.6359, 0.7695, 3.663), (0.6359, 0.691, 3.663), (1.437e-08, 0.9657, 3.798), (3.758e-08, 0.654, 3.8), (1.437e-08, 0.8087, 3.798), (1.437e-08, 0.7302, 3.798), (1.437e-08, 0.8872, 3.798), (-0.09953, 0.654, 3.791), (1.437e-08, 0.691, 3.798), (0.09085, 0.9657, 3.789), (-0.09085, 0.9657, 3.789), (1.437e-08, 0.9265, 3.798), (0.09953, 0.654, 3.791), (-0.09085, 0.8087, 3.789), (0.09085, 0.8087, 3.789), (1.437e-08, 0.7695, 3.798), (1.437e-08, 0.848, 3.798), (0.09085, 0.7302, 3.789), (-0.09085, 0.8872, 3.789), (-0.09085, 0.7302, 3.789), (0.09085, 0.8872, 3.789), (0.09085, 0.691, 3.789), (0.09085, 0.848, 3.789), (0.09085, 0.7695, 3.789), (-0.09085, 0.9265, 3.789), (-0.09085, 0.848, 3.789), (-0.09085, 0.7695, 3.789), (-0.09085, 0.691, 3.789), (0.09085, 0.9265, 3.789), (-1.049, 0.573, 0.4949), (-0.9271, 0.6124, -2.98e-08), (-1.25, 0.5337, -5.96e-08), (0.9271, 0.6124, -2.98e-08), (-1.089, 0.573, -4.47e-08), (-1.229, 0.5534, -0.5143), (-0.988, 0.5927, 0.4754), (-0.9271, 0.6124, -0.228), (-1.29, 0.5337, -0.2669), (0.9271, 0.6124, -0.228), (-1.028, 0.5927, -0.4754), (-1.11, 0.5534, 0.5143), (-0.9271, 0.6124, 0.228), (-1.169, 0.5534, -5.215e-08), (-1.008, 0.5927, -3.725e-08), (-1.108, 0.573, -0.2474), (-1.069, 0.573, 0.2474), (1.008, 0.5927, -2.235e-08), (-1.139, 0.5534, 0.2571), (-1.199, 0.5534, -0.2571), (-1.018, 0.5927, -0.2377), (-1.279, 0.5436, -0.524), (-0.9575, 0.6025, 0.4657), (-0.9271, 0.6124, -0.342), (-1.31, 0.5337, -0.4003), (0.9271, 0.6124, -0.342), (-0.9774, 0.6025, -0.4657), (-1.14, 0.5436, 0.524), (-0.9271, 0.6124, 0.342), (0.9271, 0.6124, 0.342), (-1.21, 0.5436, -5.588e-08), (-0.9675, 0.6025, -3.353e-08), (-1.118, 0.573, -0.3711), (-1.079, 0.573, 0.1237), (0.9675, 0.6025, -2.608e-08), (-1.179, 0.5632, -0.5046), (-1.018, 0.5829, 0.4851), (-0.9271, 0.6124, -0.114), (-1.27, 0.5337, -0.1334), (0.9271, 0.6124, -0.114), (-1.078, 0.5829, -0.4851), (-1.079, 0.5632, 0.5046), (-0.9271, 0.6124, 0.114), (-1.23, 0.5337, 0.1334), (0.9271, 0.6124, 0.114), (-1.129, 0.5632, -4.843e-08), (-1.048, 0.5829, -4.098e-08), (-1.099, 0.573, -0.1237), (-1.059, 0.573, 0.3711), (1.048, 0.5829, -1.863e-08), (-1.104, 0.5632, 0.2523), (-1.154, 0.5534, 0.1286), (-1.125, 0.5534, 0.3857), (0.9625, 0.6025, 0.2329), (-1.244, 0.5436, -0.262), (-1.154, 0.5632, -0.2523), (-1.214, 0.5534, -0.3857), (-1.184, 0.5534, -0.1286), (-1.063, 0.5829, -0.2426), (-0.9725, 0.6025, -0.2329), (-1.023, 0.5927, -0.3566), (-1.013, 0.5927, -0.1189), (-0.9625, 0.6025, 0.2329), (-1.003, 0.5927, 0.1189), (1.013, 0.5927, -0.1189), (0.96, 0.6025, 0.3493), (-1.227, 0.5436, -0.131), (-1.056, 0.5829, -0.1213), (-1.026, 0.5829, 0.3639), (-1.192, 0.5436, 0.131), (-1.116, 0.5632, 0.1261), (0.965, 0.6025, 0.1164), (-1.262, 0.5436, -0.393), (-1.166, 0.5632, -0.3784), (-1.141, 0.5632, -0.1261), (-1.071, 0.5829, -0.3639), (-0.9749, 0.6025, -0.3493), (-0.97, 0.6025, -0.1164), (-1.041, 0.5829, 0.1213), (-0.965, 0.6025, 0.1164), (-0.96, 0.6025, 0.3493), (-1.21, 0.5337, 0.2669), (-0.9979, 0.5927, 0.2377), (-1.19, 0.5337, 0.4003), (-1.175, 0.5436, 0.262), (-1.033, 0.5829, 0.2426), (-0.9929, 0.5927, 0.3566), (-1.157, 0.5436, 0.393), (-1.092, 0.5632, 0.3784), (-0.7881, 0.9333, 0.2259), (-1.029, 0.7678, 0.2644), (-0.9085, 0.8506, 0.2451), (-0.9686, 0.8092, 0.2548), (-0.8483, 0.892, 0.2355), (-0.7881, 0.9333, 0.339), (-1.012, 0.7678, 0.3969), (-0.9, 0.8506, 0.368), (-0.9987, 0.7885, 0.2596), (-0.9385, 0.8299, 0.25), (-0.9559, 0.8092, 0.3824), (-0.8784, 0.8713, 0.2403), (-0.8182, 0.9127, 0.2307), (-0.8441, 0.892, 0.3535), (-0.9839, 0.7885, 0.3897), (-0.872, 0.8713, 0.3607), (-0.928, 0.8299, 0.3752), (-0.8161, 0.9127, 0.3462), (-0.7881, 0.934, -0.000457), (-1.063, 0.7685, -0.0004571), (-0.9254, 0.8513, -0.000457), (-0.994, 0.8099, -0.0004571), (-0.8567, 0.8926, -0.000457), (-1.028, 0.7892, -0.0004571), (-0.8224, 0.9133, -0.000457), (-0.9169, 0.8513, 0.1223), (-0.7881, 0.934, 0.1127), (-1.046, 0.7685, 0.132), (-0.9597, 0.8306, -0.0004571), (-0.8911, 0.8719, -0.000457), (-0.9813, 0.8099, 0.1272), (-0.8525, 0.8926, 0.1175), (-1.014, 0.7892, 0.1296), (-0.9491, 0.8306, 0.1248), (-0.8847, 0.8719, 0.1199), (-0.8203, 0.9133, 0.1151), (-0.7881, 0.9336, -0.2268), (-1.096, 0.7681, -0.2654), (0.7881, 0.9336, -0.2268), (-0.9423, 0.8509, -0.2461), (-1.019, 0.8095, -0.2557), (-0.8652, 0.8923, -0.2364), (-0.7881, 0.9336, -0.1136), (-1.08, 0.7681, -0.1329), (-0.9338, 0.8509, -0.1233), (-1.058, 0.7888, -0.2605), (-0.9808, 0.8302, -0.2509), (-1.007, 0.8095, -0.1281), (-0.9037, 0.8716, -0.2412), (-0.8267, 0.9129, -0.2316), (-0.861, 0.8923, -0.1184), (-1.043, 0.7888, -0.1305), (-0.8974, 0.8716, -0.1208), (-0.9702, 0.8302, -0.1257), (-0.8245, 0.9129, -0.116), (-1.13, 0.7697, -0.5302), (-0.7881, 0.9352, -0.4531), (-0.9592, 0.8524, -0.4917), (-1.045, 0.8111, -0.511), (-0.8736, 0.8938, -0.4724), (-1.087, 0.7904, -0.5206), (-0.7881, 0.9352, -0.3399), (-1.113, 0.7697, -0.3978), (-0.8309, 0.9145, -0.4627), (-0.9507, 0.8524, -0.3689), (-1.002, 0.8317, -0.5013), (-0.9164, 0.8731, -0.482), (-1.032, 0.8111, -0.3833), (-0.8694, 0.8938, -0.3544), (-1.073, 0.7904, -0.3906), (-0.9914, 0.8317, -0.3761), (-0.9101, 0.8731, -0.3616), (-0.8288, 0.9145, -0.3472), (3.654, 0.8087, -0.7268), (-0.01742, 0.6338, -3.803), (0.01742, 0.6338, -3.803), (-0.09085, 0.9657, -3.76), (1.212e-06, 0.6338, -3.804), (0.09085, 0.6517, -3.76), (0.09085, 0.9657, -3.76), (-0.01742, 0.6338, -3.79), (-0.09085, 0.6517, -3.76), (-0.09085, 0.8087, -3.76), (0.09085, 0.8087, -3.76), (0.01742, 0.6338, -3.79), (1.212e-06, 0.6338, -3.791), (-0.09085, 0.7302, -3.76), (-0.09085, 0.8872, -3.76), (0.09085, 0.8872, -3.76), (0.09085, 0.7302, -3.76), (-0.09085, 0.691, -3.76), (-0.09085, 0.848, -3.76), (-0.09085, 0.7695, -3.76), (-0.09085, 0.9265, -3.76), (0.09085, 0.9265, -3.76), (0.09085, 0.848, -3.76), (0.09085, 0.7695, -3.76), (0.09085, 0.691, -3.76), (1.214e-06, 0.9657, -3.837), (1.214e-06, 0.6517, -3.837), (1.214e-06, 0.8087, -3.837), (1.214e-06, 0.8872, -3.837), (1.214e-06, 0.7302, -3.837), (-0.09085, 0.9657, -3.828), (1.214e-06, 0.9265, -3.837), (0.09085, 0.6517, -3.828), (0.09085, 0.9657, -3.828), (1.214e-06, 0.691, -3.837), (-0.09085, 0.6517, -3.828), (-0.09085, 0.8087, -3.828), (0.09085, 0.8087, -3.828), (1.214e-06, 0.848, -3.837), (1.214e-06, 0.7695, -3.837), (-0.09085, 0.7302, -3.828), (-0.09085, 0.8872, -3.828), (0.09085, 0.8872, -3.828), (0.09085, 0.7302, -3.828), (-0.09085, 0.691, -3.828), (-0.09085, 0.848, -3.828), (-0.09085, 0.7695, -3.828), (-0.09085, 0.9265, -3.828), (0.09085, 0.9265, -3.828), (0.09085, 0.848, -3.828), (0.09085, 0.7695, -3.828), (0.09085, 0.691, -3.828), (3.69, 0.9657, -0.3634), (3.69, 0.6517, -0.3634), (3.69, 0.9657, 0.3634), (3.69, 0.6517, 0.3634), (3.654, 0.8087, 0.7268), (3.69, 0.8087, -0.3634), (3.69, 0.8087, 0.3634), (3.654, 0.8872, -0.7268), (3.708, 0.9657, -0.1817), (3.672, 0.6517, -0.5451), (3.672, 0.9657, 0.5451), (3.708, 0.6517, 0.1817), (3.654, 0.8872, 0.7268), (3.654, 0.7302, -0.7268), (3.672, 0.9657, -0.5451), (3.708, 0.6517, -0.1817), (3.708, 0.9657, 0.1817), (3.672, 0.6517, 0.5451), (3.654, 0.7302, 0.7268), (3.708, 0.8087, -0.1817), (3.672, 0.8087, -0.5451), (3.69, 0.8872, -0.3634), (3.69, 0.7302, -0.3634), (3.672, 0.8087, 0.5451), (3.708, 0.8087, 0.1817), (3.69, 0.8872, 0.3634), (3.69, 0.7302, 0.3634), (3.708, 0.7302, -0.1817), (3.672, 0.7302, 0.5451), (3.708, 0.8872, -0.1817), (3.672, 0.8872, -0.5451), (3.672, 0.7302, -0.5451), (3.672, 0.8872, 0.5451), (3.708, 0.8872, 0.1817), (3.708, 0.7302, 0.1817), (3.654, 0.9265, -0.7268), (3.752, 0.9657, -0.09085), (3.663, 0.6517, -0.6359), (3.663, 0.9657, 0.6359), (3.752, 0.6517, 0.09085), (3.654, 0.9265, 0.7268), (3.654, 0.691, -0.7268), (3.663, 0.9657, -0.6359), (3.752, 0.6517, -0.09085), (3.777, 0.6326, -0.02395), (3.752, 0.9657, 0.09085), (3.663, 0.6517, 0.6359), (3.654, 0.691, 0.7268), (3.752, 0.8087, -0.09085), (3.663, 0.8087, -0.6359), (3.69, 0.9265, -0.3634), (3.69, 0.7695, -0.3634), (3.663, 0.8087, 0.6359), (3.752, 0.8087, 0.09085), (3.69, 0.9265, 0.3634), (3.69, 0.7695, 0.3634), (3.654, 0.848, -0.7268), (3.699, 0.9657, -0.2725), (3.681, 0.6517, -0.4542), (3.681, 0.9657, 0.4542), (3.699, 0.6517, 0.2726), (3.654, 0.848, 0.7268), (3.654, 0.7695, -0.7268), (3.681, 0.9657, -0.4542), (3.699, 0.6517, -0.2725), (3.699, 0.9657, 0.2726), (3.681, 0.6517, 0.4542), (3.654, 0.7695, 0.7268), (3.699, 0.8087, -0.2725), (3.681, 0.8087, -0.4542), (3.69, 0.848, -0.3634), (3.69, 0.691, -0.3634), (3.681, 0.8087, 0.4542), (3.699, 0.8087, 0.2726), (3.69, 0.848, 0.3634), (3.69, 0.691, 0.3634), (3.752, 0.7302, -0.09085), (3.699, 0.7302, -0.2725), (3.708, 0.7695, -0.1817), (3.708, 0.691, -0.1817), (3.663, 0.7302, 0.6359), (3.681, 0.7302, 0.4542), (3.672, 0.7695, 0.5451), (3.672, 0.691, 0.5451), (3.752, 0.8872, -0.09085), (3.699, 0.8872, -0.2725), (3.708, 0.9265, -0.1817), (3.708, 0.848, -0.1817), (3.681, 0.8872, -0.4542), (3.663, 0.8872, -0.6359), (3.672, 0.9265, -0.5451), (3.672, 0.848, -0.5451), (3.681, 0.7302, -0.4542), (3.663, 0.7302, -0.6359), (3.672, 0.7695, -0.5451), (3.672, 0.691, -0.5451), (3.663, 0.8872, 0.6359), (3.681, 0.8872, 0.4542), (3.672, 0.9265, 0.5451), (3.672, 0.848, 0.5451), (3.699, 0.8872, 0.2726), (3.752, 0.8872, 0.09085), (3.708, 0.9265, 0.1817), (3.708, 0.848, 0.1817), (3.699, 0.7302, 0.2726), (3.752, 0.7302, 0.09085), (3.708, 0.7695, 0.1817), (3.708, 0.691, 0.1817), (3.752, 0.691, -0.09085), (3.663, 0.691, 0.6359), (3.752, 0.848, -0.09085), (3.681, 0.848, -0.4542), (3.681, 0.691, -0.4542), (3.663, 0.848, 0.6359), (3.699, 0.848, 0.2726), (3.699, 0.691, 0.2726), (3.752, 0.7695, -0.09085), (3.699, 0.7695, -0.2725), (3.699, 0.691, -0.2725), (3.663, 0.7695, 0.6359), (3.681, 0.7695, 0.4542), (3.681, 0.691, 0.4542), (3.752, 0.9265, -0.09085), (3.699, 0.9265, -0.2725), (3.699, 0.848, -0.2725), (3.681, 0.9265, -0.4542), (3.663, 0.9265, -0.6359), (3.663, 0.848, -0.6359), (3.681, 0.7695, -0.4542), (3.663, 0.7695, -0.6359), (3.663, 0.691, -0.6359), (3.663, 0.9265, 0.6359), (3.681, 0.9265, 0.4542), (3.681, 0.848, 0.4542), (3.699, 0.9265, 0.2726), (3.752, 0.9265, 0.09085), (3.752, 0.848, 0.09085), (3.699, 0.7695, 0.2726), (3.752, 0.7695, 0.09085), (3.752, 0.691, 0.09085), (3.822, 0.9657, 3.515e-06), (3.822, 0.6517, 3.68e-06), (3.822, 0.8087, 3.598e-06), (3.822, 0.8872, 3.556e-06), (3.822, 0.7302, 3.639e-06), (3.813, 0.9657, -0.09085), (3.822, 0.9265, 3.536e-06), (3.813, 0.6517, 0.09085), (3.813, 0.6517, -0.09085), (3.822, 0.691, 3.659e-06), (3.813, 0.9657, 0.09085), (3.813, 0.8087, -0.09085), (3.813, 0.8087, 0.09085), (3.822, 0.848, 3.577e-06), (3.822, 0.7695, 3.618e-06), (3.813, 0.7302, -0.09085), (3.813, 0.8872, -0.09085), (3.813, 0.8872, 0.09085), (3.813, 0.7302, 0.09085), (3.813, 0.691, -0.09085), (3.813, 0.848, -0.09085), (3.813, 0.7695, -0.09085), (3.813, 0.9265, -0.09085), (3.813, 0.9265, 0.09085), (3.813, 0.848, 0.09085), (3.813, 0.7695, 0.09085), (3.813, 0.691, 0.09085)], [], [(0, 1, 3, 2), (2, 3, 5, 4), (4, 5, 7, 6), (6, 7, 9, 8), (8, 9, 11, 10), (10, 11, 13, 12), (12, 13, 15, 14), (14, 15, 17, 16), (16, 17, 19, 18), (18, 19, 21, 20), (20, 21, 23, 308, 284, 326, 266, 315, 273, 301, 22), (363, 306, 25, 305), (24, 304, 278, 320, 270, 322, 280, 305, 25, 27, 26), (26, 27, 29, 28), (28, 29, 31, 30), (522, 432, 537, 550), (36, 37, 35, 34), (38, 39, 37, 36), (40, 41, 39, 38), (42, 43, 41, 40), (44, 45, 43, 42), (46, 47, 45, 44), (48, 49, 47, 46), (50, 51, 49, 48), (52, 53, 51, 50), (614, 615, 56, 55), (57, 58, 615, 614), (59, 60, 58, 57), (61, 62, 60, 59), (63, 64, 62, 61), (0, 2, 36, 34), (3, 1, 35, 37), (2, 4, 38, 36), (5, 3, 37, 39), (4, 6, 40, 38), (7, 5, 39, 41), (6, 8, 42, 40), (9, 7, 41, 43), (8, 10, 44, 42), (11, 9, 43, 45), (10, 12, 46, 44), (13, 11, 45, 47), (12, 14, 48, 46), (15, 13, 47, 49), (14, 16, 50, 48), (17, 15, 49, 51), (16, 18, 52, 50), (19, 17, 51, 53), (21, 19, 53, 54), (23, 21, 54, 56), (22, 307, 283, 325, 265, 316, 274, 1082, 578, 614, 55), (579, 1087, 282, 324, 264, 317, 275, 302, 23, 56, 615), (578, 1085, 279, 321, 268, 318, 276, 303, 24, 57, 614), (25, 306, 281, 323, 269, 319, 277, 1084, 579, 615, 58), (24, 26, 59, 57), (27, 25, 58, 60), (26, 28, 61, 59), (29, 27, 60, 62), (28, 30, 63, 61), (31, 29, 62, 64), (75, 102, 115, 84), (364, 312, 270, 320), (74, 77, 82, 76), (77, 78, 83, 82), (75, 79, 83, 78), (79, 80, 81, 83), (81, 82, 83), (84, 88, 89, 87), (90, 91, 93, 92), (101, 104, 110, 109), (104, 105, 111, 110), (102, 106, 111, 105), (106, 107, 112, 111), (103, 108, 112, 107), (108, 109, 110, 112), (110, 111, 112), (116, 117, 122, 121), (115, 118, 122, 117), (118, 119, 120, 122), (120, 121, 122), (67, 74, 76, 68), (69, 91, 90, 70), (75, 84, 87, 79), (79, 87, 86, 80), (74, 103, 107, 77), (77, 107, 106, 78), (78, 106, 102, 75), (84, 115, 117, 88), (95, 101, 109, 97), (97, 109, 108, 98), (98, 108, 103, 94), (101, 113, 119, 104), (104, 119, 118, 105), (105, 118, 115, 102), (128, 700, 687, 694), (123, 694, 124), (694, 687, 688, 126), (124, 694, 126, 95), (171, 149, 131, 154), (177, 162, 135, 146), (178, 163, 141, 164), (179, 158, 138, 165), (180, 166, 139, 150), (181, 167, 142, 168), (135, 162, 236, 229), (165, 138, 149, 171), (179, 165, 238, 244), (170, 134, 153, 173), (161, 174, 225, 223), (175, 161, 223, 226), (192, 187, 199, 207), (164, 141, 162, 177), (168, 180, 262, 259), (150, 139, 163, 178), (141, 163, 237, 231), (159, 132, 158, 179), (168, 142, 166, 180), (181, 168, 259, 263), (183, 151, 218, 227), (164, 177, 260, 258), (171, 154, 234, 242), (146, 67, 246, 253), (144, 133, 249, 251), (166, 142, 232, 239), (201, 207, 199, 194), (196, 203, 207, 201), (204, 208, 200, 195), (197, 206, 208, 204), (202, 209, 203, 196), (195, 200, 209, 202), (205, 210, 206, 197), (193, 198, 210, 205), (186, 189, 202, 196), (187, 185, 194, 199), (190, 192, 207, 203), (216, 225, 220, 212), (214, 223, 225, 216), (221, 226, 223, 214), (213, 218, 226, 221), (222, 227, 218, 213), (215, 224, 227, 222), (217, 228, 224, 215), (211, 219, 228, 217), (138, 158, 221, 214), (158, 132, 213, 221), (169, 183, 227, 224), (157, 131, 212, 220), (174, 157, 220, 225), (149, 138, 214, 216), (151, 175, 226, 218), (131, 149, 216, 212), (236, 242, 234, 229), (231, 238, 242, 236), (239, 243, 235, 230), (232, 241, 243, 239), (237, 244, 238, 231), (230, 235, 244, 237), (240, 245, 241, 232), (172, 159, 235, 243), (162, 141, 231, 236), (142, 167, 240, 232), (154, 135, 229, 234), (165, 171, 242, 238), (139, 166, 239, 230), (159, 179, 244, 235), (163, 139, 230, 237), (251, 260, 253, 246), (249, 258, 260, 251), (256, 261, 258, 249), (248, 255, 261, 256), (257, 262, 255, 248), (250, 259, 262, 257), (254, 263, 259, 250), (247, 252, 263, 254), (177, 146, 253, 260), (150, 178, 261, 255), (155, 136, 250, 257), (133, 152, 256, 249), (129, 155, 257, 248), (180, 150, 255, 262), (152, 129, 248, 256), (178, 164, 258, 261), (67, 144, 251, 246), (136, 147, 254, 250), (72, 69, 56, 54), (69, 70, 55, 56), (365, 317, 264, 330), (366, 328, 271, 329), (367, 332, 272, 333), (368, 319, 269, 334), (369, 335, 293, 336), (370, 324, 282, 337), (371, 338, 280, 322), (372, 339, 294, 340), (373, 323, 281, 341), (374, 342, 278, 304), (375, 343, 295, 344), (376, 331, 289, 345), (377, 346, 288, 311), (378, 347, 296, 348), (379, 302, 275, 349), (380, 350, 287, 310), (381, 351, 297, 352), (382, 309, 286, 353), (383, 354, 298, 355), (384, 327, 285, 356), (385, 357, 291, 313), (1100, 1094, 299, 358), (1101, 1089, 290, 359), (386, 360, 292, 314), (1102, 1095, 300, 361), (1103, 1084, 277, 362), (293, 337, 1096, 1092), (337, 282, 1087, 1096), (338, 363, 305, 280), (294, 341, 363, 338), (341, 281, 306, 363), (342, 364, 320, 278), (295, 345, 364, 342), (345, 289, 312, 364), (346, 365, 330, 288), (296, 349, 365, 346), (349, 275, 317, 365), (350, 366, 329, 287), (297, 353, 366, 350), (353, 286, 328, 366), (298, 356, 1097, 1093), (356, 285, 1088, 1097), (357, 367, 333, 291), (299, 359, 367, 357), (359, 290, 332, 367), (360, 368, 334, 292), (300, 362, 368, 360), (362, 277, 319, 368), (285, 336, 1098, 1088), (336, 293, 1092, 1098), (327, 369, 336, 285), (271, 311, 369, 327), (311, 288, 335, 369), (335, 370, 337, 293), (288, 330, 370, 335), (330, 264, 324, 370), (312, 371, 322, 270), (289, 340, 371, 312), (340, 294, 338, 371), (331, 372, 340, 289), (272, 314, 372, 331), (314, 292, 339, 372), (339, 373, 341, 294), (292, 334, 373, 339), (334, 269, 323, 373), (303, 374, 304, 24), (276, 344, 374, 303), (344, 295, 342, 374), (318, 375, 344, 276), (268, 313, 375, 318), (313, 291, 343, 375), (343, 376, 345, 295), (291, 333, 376, 343), (333, 272, 331, 376), (328, 377, 311, 271), (286, 348, 377, 328), (348, 296, 346, 377), (309, 378, 348, 286), (266, 326, 378, 309), (326, 284, 347, 378), (347, 379, 349, 296), (284, 308, 379, 347), (308, 23, 302, 379), (325, 380, 310, 265), (283, 352, 380, 325), (352, 297, 350, 380), (307, 381, 352, 283), (22, 301, 381, 307), (301, 273, 351, 381), (351, 382, 353, 297), (273, 315, 382, 351), (315, 266, 309, 382), (274, 355, 1099, 1082), (355, 298, 1093, 1099), (316, 383, 355, 274), (265, 310, 383, 316), (310, 287, 354, 383), (354, 384, 356, 298), (287, 329, 384, 354), (329, 271, 327, 384), (321, 385, 313, 268), (279, 358, 385, 321), (358, 299, 357, 385), (1085, 1100, 358, 279), (1094, 1101, 359, 299), (332, 386, 314, 272), (290, 361, 386, 332), (361, 300, 360, 386), (1089, 1102, 361, 290), (1095, 1103, 362, 300), (52, 54, 53), (55, 56, 54, 52), (18, 20, 52), (20, 22, 55, 52), (71, 72, 54, 52), (70, 71, 52, 55), (440, 523, 551, 539), (498, 456, 392, 457), (499, 445, 388, 458), (500, 439, 391, 448), (501, 460, 393, 461), (502, 447, 390, 462), (503, 463, 542, 548), (504, 464, 415, 465), (505, 451, 403, 466), (506, 467, 406, 454), (507, 468, 416, 469), (508, 453, 405, 470), (523, 488, 544, 551), (510, 472, 417, 473), (511, 455, 407, 474), (512, 475, 409, 437), (513, 476, 418, 477), (514, 436, 408, 478), (515, 479, 410, 438), (516, 480, 419, 481), (517, 425, 396, 482), (518, 483, 400, 428), (519, 484, 420, 485), (520, 459, 411, 486), (521, 487, 413, 441), (522, 488, 421, 489), (523, 440, 412, 490), (524, 491, 414, 442), (525, 492, 422, 493), (526, 427, 399, 494), (432, 32, 527, 537), (415, 466, 495, 463), (466, 403, 431, 495), (467, 496, 434, 406), (416, 470, 496, 467), (470, 405, 433, 496), (435, 503, 548, 538), (417, 474, 497, 471), (474, 407, 435, 497), (475, 498, 457, 409), (418, 478, 498, 475), (478, 408, 456, 498), (479, 499, 458, 410), (419, 482, 499, 479), (482, 396, 445, 499), (483, 500, 448, 400), (420, 486, 500, 483), (486, 411, 439, 500), (487, 501, 461, 413), (421, 490, 501, 487), (490, 412, 460, 501), (491, 502, 462, 414), (422, 494, 502, 491), (494, 399, 447, 502), (495, 431, 535, 546), (407, 465, 503, 435), (465, 415, 463, 503), (455, 504, 465, 407), (392, 438, 504, 455), (438, 410, 464, 504), (464, 505, 466, 415), (410, 458, 505, 464), (458, 388, 451, 505), (439, 506, 454, 391), (411, 469, 506, 439), (469, 416, 467, 506), (459, 507, 469, 411), (393, 442, 507, 459), (442, 414, 468, 507), (468, 508, 470, 416), (414, 462, 508, 468), (462, 390, 453, 508), (509, 471, 543, 549), (395, 473, 509, 424), (473, 417, 471, 509), (444, 510, 473, 395), (387, 437, 510, 444), (437, 409, 472, 510), (472, 511, 474, 417), (409, 457, 511, 472), (457, 392, 455, 511), (450, 512, 437, 387), (402, 477, 512, 450), (477, 418, 475, 512), (430, 513, 477, 402), (423, 394, 476, 513), (476, 514, 478, 418), (394, 443, 514, 476), (443, 267, 436, 514), (456, 515, 438, 392), (408, 481, 515, 456), (481, 419, 479, 515), (436, 516, 481, 408), (267, 449, 516, 436), (449, 401, 480, 516), (480, 517, 482, 419), (401, 429, 517, 480), (398, 485, 518, 426), (485, 420, 483, 518), (446, 519, 485, 398), (389, 441, 519, 446), (441, 413, 484, 519), (484, 520, 486, 420), (413, 461, 520, 484), (461, 393, 459, 520), (452, 521, 441, 389), (404, 489, 521, 452), (489, 421, 487, 521), (432, 522, 489, 404), (492, 525, 552, 545), (463, 495, 546, 542), (488, 523, 490, 421), (424, 509, 549, 532), (460, 524, 442, 393), (412, 493, 524, 460), (493, 422, 491, 524), (440, 525, 493, 412), (525, 440, 539, 552), (32, 424, 532, 527), (492, 526, 494, 422), (427, 526, 553, 534), (497, 435, 538, 547), (546, 535, 528, 536), (547, 538, 529, 540), (548, 542, 531, 541), (549, 543, 530, 533), (542, 546, 536, 531), (543, 547, 540, 530), (538, 548, 541, 529), (532, 549, 533, 527), (527, 533, 550, 537), (533, 530, 544, 550), (530, 540, 551, 544), (540, 529, 539, 551), (529, 541, 552, 539), (541, 531, 545, 552), (531, 536, 553, 545), (536, 528, 534, 553), (471, 497, 547, 543), (526, 492, 545, 553), (488, 522, 550, 544), (858, 792, 557, 790), (556, 558, 559, 557, 792, 762, 814, 746, 807, 755, 785), (558, 560, 561, 559), (560, 562, 563, 561), (562, 564, 565, 563), (564, 566, 567, 565), (566, 568, 569, 567), (568, 570, 571, 569), (570, 572, 573, 571), (572, 574, 575, 573), (574, 576, 577, 575), (1088, 1115, 1125, 1098), (1266, 1294, 1281, 1176), (582, 584, 585, 583), (800, 902, 911, 869), (584, 586, 786, 756, 808, 747, 815, 763, 793, 587, 585), (592, 590, 717, 709, 723, 591, 593), (594, 592, 593, 595), (596, 594, 595, 597), (598, 596, 597, 599), (600, 598, 599, 601), (602, 600, 601, 603), (606, 604, 605, 607), (608, 606, 607, 609), (614, 612, 613, 615), (616, 614, 615, 617), (618, 616, 617, 619), (623, 621, 622, 624), (736, 724, 626, 720), (625, 623, 624, 626, 724, 710, 718), (554, 588, 721, 707, 715, 590, 556, 782, 752, 804, 743, 811, 759, 789), (557, 591, 722, 708, 716, 589, 555, 783, 753, 805, 744, 812, 760, 790), (556, 590, 592, 558), (559, 593, 591, 557), (558, 592, 594, 560), (561, 595, 593, 559), (560, 594, 596, 562), (563, 597, 595, 561), (562, 596, 598, 564), (565, 599, 597, 563), (564, 598, 600, 566), (567, 601, 599, 565), (566, 600, 602, 568), (569, 603, 601, 567), (572, 604, 606, 574), (575, 607, 605, 573), (574, 606, 608, 576), (577, 609, 607, 575), (582, 621, 623, 584), (585, 624, 622, 583), (584, 623, 625, 586), (587, 626, 624, 585), (586, 625, 725, 711, 719, 588, 554, 787, 757, 809, 748, 816, 764, 794), (555, 589, 726, 712, 720, 626, 587, 788, 758, 810, 749, 817, 765, 795), (659, 678, 648, 627), (640, 646, 676, 671), (627, 635, 636, 630), (630, 636, 637, 631), (628, 938, 922, 952, 745, 957, 927, 943, 631, 637, 632), (632, 637, 638, 633), (629, 633, 638, 634), (636, 638, 637), (641, 644, 645, 642), (650, 655, 656, 651), (648, 651, 656, 652), (652, 656, 657, 653), (649, 653, 657, 654), (655, 657, 656), (658, 666, 667, 661, 939, 923, 953, 917, 958, 928, 944), (661, 667, 668, 662), (659, 662, 668, 663), (663, 668, 669, 664, 690, 683, 696), (660, 691, 684, 697, 664, 669, 665), (665, 669, 667, 666), (667, 669, 668), (632, 633, 641, 642), (633, 629, 639, 641), (629, 634, 653, 649), (634, 635, 652, 653), (635, 627, 648, 652), (627, 630, 662, 659), (630, 631, 940, 924, 954, 918, 959, 929, 945, 661, 662), (651, 648, 678, 679), (660, 665, 674, 670), (665, 666, 673, 674), (670, 672, 677, 675), (704, 694, 687, 700), (705, 702, 689, 701), (697, 684, 694), (690, 664, 694, 704), (683, 690, 704, 702), (702, 704, 700, 689), (696, 683, 702, 705), (663, 696, 705, 693), (693, 705, 701, 686), (701, 689, 703, 706), (684, 691, 694), (694, 695, 688, 687), (664, 697, 694), (691, 660, 695, 694), (738, 729, 713, 728), (739, 730, 708, 722), (740, 718, 710, 731), (741, 733, 714, 732), (742, 734, 712, 726), (713, 727, 735, 730), (730, 735, 716, 708), (731, 710, 724, 736), (714, 731, 736, 734), (734, 736, 720, 712), (588, 686, 693, 721), (707, 721, 737, 729), (729, 737, 727, 713), (715, 707, 729, 738), (590, 715, 738, 717), (717, 738, 728, 709), (728, 713, 730, 739), (709, 728, 739, 723), (723, 739, 722, 591), (725, 625, 718, 740), (711, 725, 740, 733), (733, 740, 731, 714), (719, 711, 733, 741), (735, 704, 694, 716), (732, 714, 734, 742), (727, 702, 704, 735), (716, 694, 687, 589), (589, 687, 699, 726), (721, 693, 705, 737), (732, 703, 706, 741), (737, 705, 702, 727), (860, 807, 746, 796), (861, 820, 750, 819), (862, 821, 744, 805), (554, 890, 897, 787), (864, 824, 751, 823), (865, 825, 749, 810), (866, 814, 762, 826), (867, 828, 774, 827), (868, 829, 760, 812), (900, 754, 791, 795), (870, 832, 775, 831), (871, 833, 765, 817), (872, 785, 755, 834), (873, 836, 776, 835), (874, 837, 766, 818), (875, 798, 768, 838), (876, 840, 777, 839), (877, 841, 767, 797), (878, 799, 769, 842), (879, 844, 778, 843), (880, 845, 753, 783), (843, 907, 914, 879), (882, 848, 779, 847), (883, 849, 770, 822), (884, 802, 772, 850), (885, 852, 780, 851), (886, 853, 771, 801), (887, 803, 773, 854), (888, 856, 781, 855), (889, 857, 758, 788), (826, 762, 792, 858), (774, 826, 858, 829), (829, 858, 790, 760), (789, 898, 890, 554), (775, 830, 859, 833), (833, 859, 795, 765), (834, 755, 807, 860), (776, 834, 860, 837), (837, 860, 796, 766), (838, 768, 820, 861), (777, 838, 861, 841), (841, 861, 819, 767), (842, 769, 821, 862), (778, 842, 862, 845), (845, 862, 805, 753), (879, 914, 901, 797), (779, 846, 863, 849), (849, 863, 800, 770), (850, 772, 824, 864), (780, 850, 864, 853), (853, 864, 823, 771), (854, 773, 825, 865), (781, 854, 865, 857), (857, 865, 810, 758), (796, 746, 814, 866), (766, 796, 866, 828), (828, 866, 826, 774), (818, 766, 828, 867), (750, 818, 867, 799), (799, 867, 827, 769), (827, 774, 829, 868), (769, 827, 868, 821), (821, 868, 812, 744), (783, 895, 915, 880), (770, 800, 869, 832), (832, 869, 830, 775), (822, 770, 832, 870), (751, 822, 870, 803), (803, 870, 831, 773), (831, 775, 833, 871), (773, 831, 871, 825), (825, 871, 817, 749), (782, 556, 785, 872), (752, 782, 872, 836), (836, 872, 834, 776), (804, 752, 836, 873), (743, 804, 873, 798), (798, 873, 835, 768), (835, 776, 837, 874), (768, 835, 874, 820), (820, 874, 818, 750), (811, 743, 798, 875), (759, 811, 875, 840), (840, 875, 838, 777), (789, 759, 840, 876), (839, 906, 912, 876), (880, 915, 907, 843), (839, 777, 841, 877), (863, 910, 902, 800), (881, 916, 908, 846), (819, 750, 799, 878), (767, 819, 878, 844), (844, 878, 842, 778), (797, 767, 844, 879), (876, 912, 898, 789), (859, 909, 900, 795), (843, 778, 845, 880), (797, 901, 913, 877), (846, 908, 910, 863), (787, 897, 916, 881), (757, 787, 881, 848), (848, 881, 846, 779), (809, 757, 848, 882), (748, 809, 882, 802), (802, 882, 847, 772), (847, 779, 849, 883), (772, 847, 883, 824), (824, 883, 822, 751), (816, 748, 802, 884), (764, 816, 884, 852), (852, 884, 850, 780), (794, 764, 852, 885), (586, 794, 885, 786), (786, 885, 851, 756), (851, 780, 853, 886), (756, 851, 886, 808), (808, 886, 801, 747), (823, 751, 803, 887), (771, 823, 887, 856), (856, 887, 854, 781), (801, 771, 856, 888), (747, 801, 888, 815), (815, 888, 855, 763), (855, 781, 857, 889), (763, 855, 889, 793), (793, 889, 788, 587), (909, 896, 891, 900), (910, 904, 892, 902), (911, 903, 893, 905), (916, 899, 894, 908), (905, 893, 896, 909), (908, 894, 904, 910), (902, 892, 903, 911), (890, 898, 912, 899), (899, 912, 906, 894), (894, 906, 913, 904), (904, 913, 901, 892), (892, 901, 914, 903), (903, 914, 907, 893), (893, 907, 915, 896), (896, 915, 895, 891), (897, 890, 899, 916), (783, 806, 761, 895), (869, 911, 905, 830), (877, 913, 906, 839), (830, 905, 909, 859), (813, 784, 761, 806), (791, 754, 784, 813), (895, 761, 784, 891), (891, 784, 754, 900), (795, 791, 813, 555), (555, 813, 806, 783), (983, 955, 919, 947), (984, 964, 921, 963), (985, 965, 917, 953), (987, 968, 935, 967), (989, 941, 925, 971), (990, 973, 936, 972), (991, 974, 930, 962), (992, 949, 932, 975), (993, 977, 937, 976), (994, 978, 931, 948), (998, 1007, 1014, 1001), (976, 1055, 1042, 924), (925, 1043, 1051, 971), (974, 983, 947, 930), (991, 1059, 1053, 974), (978, 984, 963, 931), (954, 1048, 1060, 994), (968, 1036, 1038, 986), (987, 1039, 1036, 968), (950, 987, 967, 933), (921, 1026, 1035, 963), (918, 1024, 1032, 959), (959, 1032, 1041, 996), (1004, 1020, 1012, 1000), (631, 1062, 1067, 940), (973, 989, 971, 936), (977, 1074, 1077, 992), (949, 990, 972, 932), (936, 1046, 1052, 972), (964, 991, 962, 921), (977, 992, 975, 937), (993, 1078, 1074, 977), (940, 993, 976, 924), (978, 1056, 1058, 984), (954, 994, 948, 918), (995, 1040, 1031, 950), (959, 996, 979, 929), (945, 997, 939, 661), (943, 1069, 1062, 631), (973, 1073, 1075, 989), (924, 1042, 1048, 954), (983, 1057, 1049, 955), (941, 1068, 1061, 628), (938, 1066, 1064, 922), (975, 1054, 1047, 937), (963, 1035, 1028, 931), (1002, 1017, 1010, 999), (1014, 1007, 1012, 1020), (1009, 1014, 1020, 1016), (1017, 1008, 1013, 1021), (1010, 1017, 1021, 1019), (1015, 1009, 1016, 1022), (1008, 1015, 1022, 1013), (1018, 1010, 1019, 1023), (1006, 1018, 1023, 1011), (1000, 1012, 1007, 998), (1029, 1025, 1033, 1038), (1027, 1029, 1038, 1036), (1034, 1027, 1036, 1039), (1026, 1034, 1039, 1031), (1035, 1026, 1031, 1040), (1028, 1035, 1040, 1037), (1030, 1028, 1037, 1041), (1024, 1030, 1041, 1032), (931, 1028, 1030, 948), (930, 1027, 1034, 962), (996, 1041, 1037, 980), (948, 1030, 1024, 918), (962, 1034, 1026, 921), (980, 1037, 1040, 995), (960, 1033, 1025, 919), (986, 1038, 1033, 960), (947, 1029, 1027, 930), (950, 1031, 1039, 987), (919, 1025, 1029, 947), (1051, 1043, 1049, 1057), (1046, 1051, 1057, 1053), (1054, 1045, 1050, 1058), (1047, 1054, 1058, 1056), (1052, 1046, 1053, 1059), (1045, 1052, 1059, 1050), (1055, 1047, 1056, 1060), (1042, 1055, 1060, 1048), (984, 1058, 1050, 964), (971, 1051, 1046, 936), (937, 1047, 1055, 976), (994, 1060, 1056, 978), (955, 1049, 1043, 925), (974, 1053, 1057, 983), (932, 1045, 1054, 975), (964, 1050, 1059, 991), (972, 1052, 1045, 932), (1066, 1061, 1068, 1075), (1064, 1066, 1075, 1073), (1071, 1064, 1073, 1076), (1063, 1071, 1076, 1070), (1072, 1063, 1070, 1077), (1065, 1072, 1077, 1074), (1069, 1065, 1074, 1078), (1062, 1069, 1078, 1067), (989, 1075, 1068, 941), (949, 1070, 1076, 990), (957, 1072, 1065, 927), (922, 1064, 1071, 952), (745, 1063, 1072, 957), (992, 1077, 1070, 949), (940, 1067, 1078, 993), (952, 1071, 1063, 745), (990, 1076, 1073, 973), (628, 1061, 1066, 938), (927, 1065, 1069, 943), (638, 611, 613, 634), (634, 613, 612, 635), (1096, 1123, 1114, 1087), (1094, 1121, 1127, 1100), (1097, 1124, 1115, 1088), (1103, 1130, 1122, 1095), (579, 1091, 1090, 1084), (1099, 1126, 1120, 1093), (1092, 1119, 1123, 1096), (578, 1104, 1109, 1082), (1100, 1127, 1112, 1085), (1089, 1116, 1128, 1101), (1085, 1112, 1104, 578), (1093, 1120, 1124, 1097), (1082, 1109, 1126, 1099), (1111, 1081, 1083, 1105), (1101, 1128, 1121, 1094), (612, 610, 611, 613), (636, 610, 611, 638), (635, 612, 610, 636), (1123, 1113, 1105, 1114), (1124, 1117, 1106, 1115), (1125, 1118, 1108, 1119), (1126, 1110, 1107, 1120), (1119, 1108, 1113, 1123), (1120, 1107, 1117, 1124), (1115, 1106, 1118, 1125), (1109, 1104, 1110, 1126), (1104, 1112, 1127, 1110), (1110, 1127, 1121, 1107), (1107, 1121, 1128, 1117), (1117, 1128, 1116, 1106), (1106, 1116, 1129, 1118), (1118, 1129, 1122, 1108), (1108, 1122, 1130, 1113), (1113, 1130, 1111, 1105), (1084, 1111, 1130, 1103), (1102, 1129, 1116, 1089), (1098, 1125, 1119, 1092), (1095, 1122, 1129, 1102), (1086, 1080, 1083, 1091), (1091, 1083, 1081, 1090), (1105, 1083, 1080, 1114), (1084, 1090, 1081, 1111), (1087, 1086, 1091, 579), (1114, 1080, 1086, 1087), (1184, 1283, 1295, 1267), (1242, 1201, 1136, 1200), (1243, 1202, 1132, 1189), (1244, 1192, 1135, 1183), (1245, 1205, 1137, 1204), (1246, 1206, 1134, 1191), (1247, 1292, 1286, 1207), (1248, 1209, 1158, 1208), (1249, 1210, 1146, 1195), (1250, 1198, 1149, 1211), (1251, 1213, 1159, 1212), (1252, 1214, 1148, 1197), (1267, 1295, 1288, 1232), (1254, 1217, 1160, 1216), (1255, 1218, 1150, 1199), (1256, 1181, 1152, 1219), (1257, 1221, 1161, 1220), (1258, 1222, 1151, 1180), (1259, 1182, 1153, 1223), (1260, 1225, 1162, 1224), (1261, 1226, 1140, 1168), (1262, 1171, 1143, 1227), (1263, 1229, 1163, 1228), (1264, 1230, 1154, 1203), (1265, 1185, 1156, 1231), (1266, 1233, 1164, 1232), (1267, 1234, 1155, 1184), (1268, 1186, 1157, 1235), (1269, 1237, 1165, 1236), (1270, 1238, 1142, 1170), (1176, 1281, 1271, 580), (1158, 1207, 1239, 1210), (1210, 1239, 1174, 1146), (1211, 1149, 1178, 1240), (1159, 1211, 1240, 1214), (1214, 1240, 1177, 1148), (1179, 1282, 1292, 1247), (1160, 1215, 1241, 1218), (1218, 1241, 1179, 1150), (1219, 1152, 1201, 1242), (1161, 1219, 1242, 1222), (1222, 1242, 1200, 1151), (1223, 1153, 1202, 1243), (1162, 1223, 1243, 1226), (1226, 1243, 1189, 1140), (1227, 1143, 1192, 1244), (1163, 1227, 1244, 1230), (1230, 1244, 1183, 1154), (1231, 1156, 1205, 1245), (1164, 1231, 1245, 1234), (1234, 1245, 1204, 1155), (1235, 1157, 1206, 1246), (1165, 1235, 1246, 1238), (1238, 1246, 1191, 1142), (1239, 1290, 1279, 1174), (1150, 1179, 1247, 1209), (1209, 1247, 1207, 1158), (1199, 1150, 1209, 1248), (1136, 1199, 1248, 1182), (1182, 1248, 1208, 1153), (1208, 1158, 1210, 1249), (1153, 1208, 1249, 1202), (1202, 1249, 1195, 1132), (1183, 1135, 1198, 1250), (1154, 1183, 1250, 1213), (1213, 1250, 1211, 1159), (1203, 1154, 1213, 1251), (1137, 1203, 1251, 1186), (1186, 1251, 1212, 1157), (1212, 1159, 1214, 1252), (1157, 1212, 1252, 1206), (1206, 1252, 1197, 1134), (1253, 1293, 1287, 1215), (1139, 1167, 1253, 1217), (1217, 1253, 1215, 1160), (1188, 1139, 1217, 1254), (1131, 1188, 1254, 1181), (1181, 1254, 1216, 1152), (1216, 1160, 1218, 1255), (1152, 1216, 1255, 1201), (1201, 1255, 1199, 1136), (1194, 1131, 1181, 1256), (1145, 1194, 1256, 1221), (1221, 1256, 1219, 1161), (1173, 1145, 1221, 1257), (1166, 1257, 1220, 1138), (1220, 1161, 1222, 1258), (1138, 1220, 1258, 1187), (1187, 1258, 1180, 1079), (1200, 1136, 1182, 1259), (1151, 1200, 1259, 1225), (1225, 1259, 1223, 1162), (1180, 1151, 1225, 1260), (1079, 1180, 1260, 1193), (1193, 1260, 1224, 1144), (1224, 1162, 1226, 1261), (1144, 1224, 1261, 1172), (1141, 1169, 1262, 1229), (1229, 1262, 1227, 1163), (1190, 1141, 1229, 1263), (1133, 1190, 1263, 1185), (1185, 1263, 1228, 1156), (1228, 1163, 1230, 1264), (1156, 1228, 1264, 1205), (1205, 1264, 1203, 1137), (1196, 1133, 1185, 1265), (1147, 1196, 1265, 1233), (1233, 1265, 1231, 1164), (1176, 1147, 1233, 1266), (1236, 1289, 1296, 1269), (1207, 1286, 1290, 1239), (1232, 1164, 1234, 1267), (1167, 1276, 1293, 1253), (1204, 1137, 1186, 1268), (1155, 1204, 1268, 1237), (1237, 1268, 1235, 1165), (1184, 1155, 1237, 1269), (1269, 1296, 1283, 1184), (580, 1271, 1276, 1167), (1236, 1165, 1238, 1270), (1170, 1278, 1297, 1270), (1241, 1291, 1282, 1179), (1290, 1280, 1272, 1279), (1291, 1284, 1273, 1282), (1292, 1285, 1275, 1286), (1293, 1277, 1274, 1287), (1286, 1275, 1280, 1290), (1287, 1274, 1284, 1291), (1282, 1273, 1285, 1292), (1276, 1271, 1277, 1293), (1271, 1281, 1294, 1277), (1277, 1294, 1288, 1274), (1274, 1288, 1295, 1284), (1284, 1295, 1283, 1273), (1273, 1283, 1296, 1285), (1285, 1296, 1289, 1275), (1275, 1289, 1297, 1280), (1280, 1297, 1278, 1272), (1215, 1287, 1291, 1241), (1270, 1297, 1289, 1236), (1232, 1288, 1294, 1266), (431, 33, 397), (535, 431, 397), (534, 528, 397), (427, 534, 397), (33, 427, 397), (528, 535, 397), (1174, 1175, 581), (1279, 1175, 1174), (1278, 1175, 1272), (1170, 1175, 1278), (581, 1175, 1170), (1272, 1175, 1279), (582, 583, 1, 0), (30, 31, 577, 576), (574, 575, 573, 429, 401, 449, 267, 443, 394, 423, 572), (496, 433, 569, 434), (568, 428, 400, 448, 391, 454, 406, 434, 569, 567, 566), (34, 35, 622, 621), (608, 609, 64, 63), (65, 66, 605, 604), (602, 603, 66, 65), (554, 789, 757, 809, 748, 816, 764, 794, 586, 625, 725, 711, 719, 588), (587, 788, 758, 810, 749, 817, 765, 783, 555, 589, 716, 712, 720, 626), (582, 0, 34, 621), (1, 583, 622, 35), (30, 576, 608, 63), (577, 31, 64, 609), (572, 430, 402, 450, 387, 444, 395, 424, 32, 65, 604), (33, 431, 403, 451, 388, 445, 396, 425, 573, 605, 66), (32, 432, 404, 452, 389, 446, 398, 426, 568, 602, 65), (569, 433, 405, 453, 390, 447, 399, 427, 33, 66, 603), (556, 782, 752, 804, 743, 811, 759, 787, 554, 588, 721, 707, 715, 590), (555, 795, 753, 805, 744, 812, 760, 790, 557, 591, 722, 708, 726, 589), (85, 114, 658, 1000, 998, 960, 919, 955, 925, 941, 628), (95, 126, 688, 695, 660, 113, 101), (67, 146, 135, 154, 131, 157, 185, 187, 94, 103, 74), (648, 651, 71, 70), (651, 650, 655, 71), (67, 68, 655, 650, 147, 136, 155, 129, 152, 133, 144), (68, 654, 72, 655), (649, 69, 72, 654), (71, 655, 72), (73, 647, 81, 80), (647, 76, 82, 81), (639, 86, 644, 641), (86, 87, 89, 644), (88, 643, 645, 89), (85, 642, 645, 643), (644, 89, 645), (631, 630, 92, 637), (627, 90, 92, 630), (629, 633, 93, 91), (633, 632, 637, 93), (637, 92, 93), (94, 148, 137, 156, 130, 153, 134, 145, 680, 99, 98), (680, 679, 100, 99), (678, 681, 100, 679), (681, 127, 685, 698, 96, 682, 100), (95, 97, 682, 96, 692, 123, 124), (97, 98, 99, 682), (99, 100, 682), (113, 674, 120, 119), (674, 673, 121, 120), (114, 116, 121, 673), (68, 76, 647, 654), (654, 647, 73, 649), (649, 629, 91, 69), (70, 90, 627, 648), (651, 679, 680, 946, 184, 961, 920, 956, 926, 942, 650), (192, 148, 94, 187), (80, 86, 639, 73), (85, 628, 632, 642), (88, 117, 116, 643), (643, 116, 114, 85), (678, 659, 663, 693, 686, 125, 681), (704, 690, 664, 699), (113, 660, 665, 674), (673, 666, 658, 114), (649, 73, 639, 629), (692, 694, 123), (700, 704, 699, 687), (698, 128, 694, 96), (685, 703, 128, 698), (703, 689, 700, 128), (127, 706, 703, 685), (681, 125, 706, 127), (125, 686, 701, 706), (699, 684, 691), (699, 697, 684), (96, 694, 692), (735, 726, 708, 730), (734, 712, 716, 742), (588, 719, 125, 686), (742, 716, 694, 128), (726, 735, 704, 699), (732, 742, 128, 703), (719, 741, 706, 125), (687, 699, 695, 688), (699, 691, 660, 695), (699, 664, 697), (876, 839, 779, 848), (877, 797, 770, 849), (879, 843, 775, 832), (880, 783, 765, 833), (778, 845, 859, 830), (845, 753, 795, 859), (777, 841, 863, 846), (841, 767, 800, 863), (767, 844, 869, 800), (844, 778, 830, 869), (789, 876, 848, 757), (839, 877, 849, 779), (797, 879, 832, 770), (843, 880, 833, 775), (759, 840, 881, 787), (840, 777, 846, 881), (172, 966, 132, 159), (173, 153, 130, 188), (1005, 958, 917, 965), (174, 160, 185, 157), (175, 189, 186, 161), (176, 156, 137, 190), (995, 1002, 999, 980), (985, 953, 923, 1003), (182, 951, 934, 981), (183, 191, 140, 151), (988, 970, 143, 169), (982, 145, 134, 170), (986, 1001, 935, 968), (1004, 944, 928, 969), (190, 137, 148, 192), (946, 982, 210, 198), (185, 160, 201, 194), (1003, 923, 939, 997), (167, 926, 1044, 240), (981, 934, 966, 172), (956, 182, 245, 233), (935, 1001, 1014, 1009), (969, 928, 958, 1005), (161, 186, 160, 174), (151, 140, 189, 175), (188, 130, 156, 176), (132, 966, 222, 213), (980, 999, 979, 996), (920, 961, 219, 211), (961, 988, 228, 219), (950, 933, 1002, 995), (1005, 965, 1013, 1022), (650, 942, 252, 247), (942, 926, 167, 181), (981, 172, 243, 241), (956, 920, 951, 182), (169, 143, 191, 183), (961, 184, 970, 988), (946, 680, 145, 982), (147, 650, 247, 254), (926, 956, 233, 1044), (966, 934, 215, 222), (960, 998, 1001, 986), (1003, 997, 1023, 1019), (140, 191, 204, 195), (1000, 658, 944, 1004), (945, 929, 1006, 1011), (173, 188, 200, 208), (191, 143, 197, 204), (184, 946, 198, 193), (189, 140, 195, 202), (176, 190, 203, 209), (985, 1003, 1019, 1021), (1002, 933, 1008, 1017), (933, 967, 1015, 1008), (965, 985, 1021, 1013), (188, 176, 209, 200), (997, 945, 1011, 1023), (143, 970, 205, 197), (979, 999, 1010, 1018), (170, 173, 208, 206), (967, 935, 1009, 1015), (982, 170, 206, 210), (970, 184, 193, 205), (160, 186, 196, 201), (929, 979, 1018, 1006), (969, 1005, 1022, 1016), (1004, 969, 1016, 1020), (934, 951, 217, 215), (988, 169, 224, 228), (951, 920, 211, 217), (1044, 233, 245, 240), (182, 981, 241, 245), (942, 181, 263, 252), (572, 423, 513, 430), (429, 573, 425, 517), (426, 518, 428, 568), (12, 10, 1166, 1138, 1187, 1079, 1193, 1144, 1172, 11, 13), (1240, 1178, 7, 1177), (6, 4, 5, 7, 1178, 1149, 1198, 1135, 1192, 1143, 1171), (610, 63, 64, 62), (620, 618, 619, 53), (50, 620, 53, 51), (568, 602, 65, 570), (571, 66, 603, 569), (570, 65, 604, 572), (573, 605, 66, 571), (30, 63, 610, 28), (27, 611, 62, 29), (25, 613, 611, 27), (24, 612, 614, 578, 1082, 279, 321, 268, 318, 276, 303), (579, 615, 613, 25, 306, 281, 323, 269, 319, 277, 1087), (578, 614, 616, 22, 307, 283, 325, 265, 316, 274, 1085), (23, 617, 615, 579, 1084, 282, 324, 264, 317, 275, 302), (22, 616, 618, 20), (21, 619, 617, 23), (20, 618, 620, 18), (19, 53, 619, 21), (18, 620, 50, 16), (10, 44, 42, 580, 1167, 1139, 1188, 1131, 1194, 1145, 1173), (581, 43, 45, 11, 1168, 1140, 1189, 1132, 1195, 1146, 1174), (580, 42, 40, 6, 1169, 1141, 1190, 1133, 1196, 1147, 1176), (7, 41, 43, 581, 1170, 1142, 1191, 1134, 1197, 1148, 1177), (660, 670, 675, 95, 126, 688, 695), (640, 88, 89, 87), (646, 79, 83, 78), (654, 657, 655, 68), (670, 674, 120, 672), (672, 120, 122, 118), (671, 118, 122, 117), (675, 677, 110, 109), (676, 106, 111, 105), (105, 111, 110, 677), (640, 87, 79, 646), (88, 640, 671, 117), (646, 78, 106, 676), (128, 699, 96, 698), (672, 118, 105, 677), (118, 671, 676, 105), (675, 109, 97, 95), (700, 687, 699, 128), (699, 124, 123), (699, 123, 692), (726, 699, 128, 742), (687, 688, 126, 699), (699, 126, 95, 124), (699, 692, 96), (1100, 355, 298, 1094), (1101, 356, 285, 1089), (1102, 336, 293, 1095), (1103, 337, 282, 1084), (300, 1092, 1096, 362), (362, 1096, 1087, 277), (299, 1093, 1097, 359), (359, 1097, 1088, 290), (290, 1088, 1098, 361), (361, 1098, 1092, 300), (279, 1082, 1099, 358), (358, 1099, 1093, 299), (1085, 274, 355, 1100), (1094, 298, 356, 1101), (1089, 285, 336, 1102), (1095, 293, 337, 1103), (610, 62, 611), (28, 610, 26), (26, 610, 612, 24), (10, 1173, 1257, 1166), (1172, 1261, 1168, 11), (1169, 6, 1171, 1262)])
me_cube.materials.append(mat_material)
me_cube.use_remesh_preserve_volume = False
me_cube.use_remesh_preserve_attributes = False
me_cube.use_mirror_vertex_groups = False
me_cube.update()

# ---- objects
ob_cube = bpy.data.objects.new('Cube', me_cube)
ob_lamp = bpy.data.objects.new('Lamp', light_lamp)
ob_camera = bpy.data.objects.new('Camera', cam_camera)

# ---- transforms, parenting, visibility, modifiers, constraints
ob_cube.location = (0.0, 0.0, 0.0)
ob_cube.scale = (1.0, 6.958, 1.0)
ob_cube.lock_rotations_4d = False
ob_cube.empty_display_type = 'ARROWS'
ob_cube.lineart.crease_threshold = 0.0
ob_lamp.location = (1.901, 1.005, 3.932)
ob_lamp.rotation_euler = (0.6503, 0.05522, 1.866)
ob_lamp.lock_rotations_4d = False
ob_lamp.empty_display_type = 'ARROWS'
ob_lamp.color = (0.0, 0.0, 0.0, 0.0)
ob_lamp.lineart.crease_threshold = 0.0
ob_camera.location = (7.481, -6.508, 5.344)
ob_camera.rotation_euler = (1.109, 0.01082, 0.8149)
ob_camera.lock_rotations_4d = False
ob_camera.empty_display_type = 'ARROWS'
ob_camera.color = (0.0, 0.0, 0.0, 0.0)
ob_camera.display_type = 'WIRE'
ob_camera.lineart.crease_threshold = 0.0

# ---- collection membership
col_collection_1.objects.link(ob_cube)
col_collection_1.objects.link(ob_lamp)
col_collection_1.objects.link(ob_camera)

# ---- scene / render settings (as saved in the file)
scene.camera = ob_camera
scene.frame_start = 1; scene.frame_end = 250; scene.frame_set(11)
scene.render.engine = 'CYCLES'
scene.render.image_settings.color_mode = 'RGB'
scene.render.image_settings.compression = 90
scene.render.resolution_percentage = 50
scene.render.dither_intensity = 0.0
scene.cycles.use_denoising = False
scene.cycles.samples = 527
scene.cycles.sampling_pattern = 'TABULATED_SOBOL'
scene.cycles.light_sampling_threshold = 0.0
scene.cycles.use_adaptive_sampling = False
scene.cycles.use_light_tree = False
scene.cycles.blur_glossy = 0.0
scene.cycles.volume_bounces = 1
scene.cycles.pixel_filter_type = 'GAUSSIAN'
scene.cycles.sample_clamp_indirect = 0.0
scene.view_settings.view_transform = 'Standard'
bpy.context.view_layer.update()
